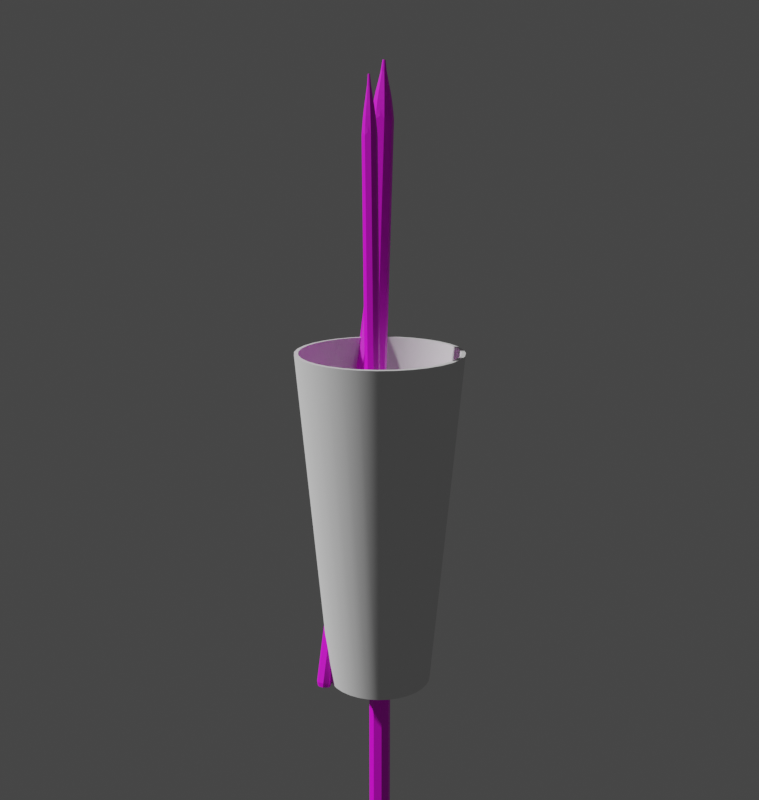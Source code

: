 # Source: Pencils.blend  (saved by Blender 2.83.20; exported with 4.5.12 LTS)
import bpy
from mathutils import Matrix  # noqa: F401  (used for matrix-valued properties, if any)

bpy.ops.wm.read_factory_settings(use_empty=True)
scene = bpy.context.scene
scene.name = 'Scene'

# ---- collections
col_collection = bpy.data.collections.new('Collection'); scene.collection.children.link(col_collection)

# ---- images (referenced by path relative to the original .blend; pixels are not part of the script)
import os
ASSET_DIR = os.environ.get("B2B_ASSET_DIR", "")  # directory of the original .blend (textures are referenced by path, not embedded)
HERE = os.path.dirname(os.path.abspath(__file__))  # packed textures are extracted next to this script under _unpacked/

def load_image(name, relpath, width, height, colorspace="sRGB"):
    """Load a texture the original file referenced (path relative to the .blend, or extracted next to this script)."""
    p = next((c for c in (os.path.join(HERE, relpath), os.path.join(ASSET_DIR, relpath)) if relpath and os.path.exists(c)), "")
    if p:
        img = bpy.data.images.load(p, check_existing=True)
        img.name = name
    else:  # same state as the original file: an image datablock whose file is absent (Cycles renders it pink)
        img = bpy.data.images.new(name, width, height)
        img.source = "FILE"
        img.filepath = "//" + (relpath or name)
    img.colorspace_settings.name = colorspace
    return img
img_pencil_1_png = load_image('Pencil 1.png', 'Pencil 1.png', 1024, 1024, 'sRGB')

# ---- materials (node trees are filled in below, after node groups)
mat_body1 = bpy.data.materials.new('Body1')

# ---- node groups
ng_auto_smooth = bpy.data.node_groups.new('Auto Smooth', 'GeometryNodeTree')
_s = ng_auto_smooth.interface.new_socket(name='Geometry', in_out='OUTPUT', socket_type='NodeSocketGeometry')
_s = ng_auto_smooth.interface.new_socket(name='Geometry', in_out='INPUT', socket_type='NodeSocketGeometry')
_s = ng_auto_smooth.interface.new_socket(name='Angle', in_out='INPUT', socket_type='NodeSocketFloat')
_s.subtype = 'ANGLE'
_s.min_value = 0.0
_s.max_value = 3.142
ng_auto_smooth.is_modifier = True
_N = ng_auto_smooth.nodes; _L = ng_auto_smooth.links
n0 = _N.new('NodeGroupOutput'); n0.name = 'Group Output'; n0.location = (480, -100)
n1 = _N.new('NodeGroupInput'); n1.name = 'Group Input'; n1.location = (-420, -300)
n2 = _N.new('NodeGroupInput'); n2.name = 'Group Input.001'; n2.location = (-60, -100)
n3 = _N.new('GeometryNodeSetShadeSmooth'); n3.name = 'Set Shade Smooth'; n3.location = (120, -100)
n3.domain = 'EDGE'
n4 = _N.new('GeometryNodeSetShadeSmooth'); n4.name = 'Set Shade Smooth.001'; n4.location = (300, -100)
n5 = _N.new('GeometryNodeInputMeshEdgeAngle'); n5.name = 'Edge Angle'; n5.location = (-420, -220)
n6 = _N.new('GeometryNodeInputEdgeSmooth'); n6.name = 'Is Edge Smooth'; n6.location = (-60, -160)
n7 = _N.new('GeometryNodeInputShadeSmooth'); n7.name = 'Is Face Smooth'; n7.location = (-240, -340)
n8 = _N.new('FunctionNodeBooleanMath'); n8.name = 'Boolean Math'; n8.location = (-60, -220)
n9 = _N.new('FunctionNodeCompare'); n9.name = 'Compare'; n9.location = (-240, -180)
n9.operation = 'LESS_EQUAL'
_L.new(n5.outputs[0], n9.inputs[0])
_L.new(n4.outputs[0], n0.inputs[0])
_L.new(n1.outputs[1], n9.inputs[1])
_L.new(n9.outputs[0], n8.inputs[0])
_L.new(n7.outputs[0], n8.inputs[1])
_L.new(n2.outputs[0], n3.inputs[0])
_L.new(n6.outputs[0], n3.inputs[1])
_L.new(n3.outputs[0], n4.inputs[0])
_L.new(n8.outputs[0], n3.inputs[2])
n0.is_active_output = True

# ---- material node trees
mat_body1.use_nodes = True; mat_body1.node_tree.nodes.clear()
_N = mat_body1.node_tree.nodes; _L = mat_body1.node_tree.links
n0 = _N.new('ShaderNodeBsdfPrincipled'); n0.name = 'Principled BSDF'; n0.location = (10, 300)
n0.distribution = 'GGX'
n0.subsurface_method = 'RANDOM_WALK_SKIN'
n0.inputs[3].default_value = 1.45
n0.inputs[27].default_value = (0.0, 0.0, 0.0, 1.0)
n0.inputs[28].default_value = 1.0
n1 = _N.new('ShaderNodeOutputMaterial'); n1.name = 'Material Output'; n1.location = (300, 300)
n2 = _N.new('ShaderNodeTexImage'); n2.name = 'Image Texture'; n2.location = (-280, 280)
n2.image = img_pencil_1_png
_L.new(n0.outputs[0], n1.inputs[0])
_L.new(n2.outputs[0], n0.inputs[0])
n1.is_active_output = True

# ---- world
world_world = bpy.data.worlds.new('World'); scene.world = world_world
world_world.use_nodes = True; world_world.node_tree.nodes.clear()
_N = world_world.node_tree.nodes; _L = world_world.node_tree.links
n0 = _N.new('ShaderNodeOutputWorld'); n0.name = 'World Output'; n0.location = (300, 300)
n1 = _N.new('ShaderNodeBackground'); n1.name = 'Background'; n1.location = (10, 300)
n1.inputs[0].default_value = (0.05088, 0.05088, 0.05088, 1.0)
_L.new(n1.outputs[0], n0.inputs[0])
n0.is_active_output = True
world_world.color = (0.05088, 0.05088, 0.05088)
world_world.use_sun_shadow = False
world_world.sun_shadow_jitter_overblur = 0.0

# ---- cameras
cam_camera = bpy.data.cameras.new('Camera')
cam_camera.clip_end = 100.0
cam_camera.ortho_scale = 7.314

# ---- lights
light_light = bpy.data.lights.new('Light', 'POINT')
light_light.transmission_factor = 0.0
light_light.energy = 1000.0
light_light.shadow_soft_size = 0.1
light_light.shadow_maximum_resolution = 0.006
light_light.use_absolute_resolution = True

# ---- meshes
me_circle = bpy.data.meshes.new('Circle')
me_circle.from_pydata([(0.0, 0.2243, -5.007), (-0.1586, 0.1586, -5.007), (-0.2243, 2.675e-09, -5.007), (-0.1586, -0.1586, -5.007), (0.0, -0.2243, -5.007), (0.1586, -0.1586, -5.007), (0.2243, 2.675e-09, -5.007), (0.1586, 0.1586, -5.007), (0.0, 0.1805, 6.311), (-0.1276, 0.1276, 6.311), (-0.1805, 6.917e-09, 6.311), (-0.1276, -0.1276, 6.311), (0.0, -0.1805, 6.311), (0.1276, -0.1276, 6.311), (0.1805, 6.917e-09, 6.311), (0.1276, 0.1276, 6.311), (-0.1586, 0.1586, 6.208), (0.0, 0.2243, 6.208), (-0.2243, 2.675e-09, 6.208), (-0.1586, -0.1586, 6.208), (0.0, -0.2243, 6.208), (0.1586, -0.1586, 6.208), (0.2243, 2.675e-09, 6.208), (0.1586, 0.1586, 6.208), (0.1586, 0.1586, 5.541), (0.1586, 0.1586, 5.648), (0.0, 0.2243, 5.648), (0.0, 0.2243, 5.541), (0.1586, -0.1586, 5.541), (0.1586, -0.1586, 5.648), (0.2243, 2.675e-09, 5.648), (0.2243, 2.675e-09, 5.541), (-0.1586, -0.1586, 5.541), (-0.1586, -0.1586, 5.648), (0.0, -0.2243, 5.648), (0.0, -0.2243, 5.541), (-0.1586, 0.1586, 5.541), (-0.1586, 0.1586, 5.648), (-0.2243, 2.675e-09, 5.648), (-0.2243, 2.675e-09, 5.541), (-0.0793, 0.1915, -5.079), (-0.1915, 0.0793, -5.079), (-0.1915, -0.0793, -5.079), (-0.0793, -0.1915, -5.079), (0.0793, -0.1915, -5.079), (0.1915, -0.0793, -5.079), (0.1915, 0.0793, -5.079), (0.0793, 0.1915, -5.079), (0.0, 0.203, -5.229), (-0.1435, 0.1435, -5.229), (-0.203, 2.033e-09, -5.229), (-0.1435, -0.1435, -5.229), (0.0, -0.203, -5.229), (0.1435, -0.1435, -5.229), (0.203, 2.033e-09, -5.229), (0.1435, 0.1435, -5.229), (-0.07177, 0.1733, -5.229), (-0.1733, 0.07177, -5.229), (-0.1733, -0.07177, -5.229), (-0.07177, -0.1733, -5.229), (0.07177, -0.1733, -5.229), (0.1733, -0.07177, -5.229), (0.1733, 0.07177, -5.229), (0.07177, 0.1733, -5.229), (0.0, 0.176, -5.451), (-0.1245, 0.1245, -5.451), (-0.176, 1.097e-09, -5.451), (-0.1245, -0.1245, -5.451), (0.0, -0.176, -5.451), (0.1245, -0.1245, -5.451), (0.176, 1.097e-09, -5.451), (0.1245, 0.1245, -5.451), (-0.06224, 0.1503, -5.451), (-0.1503, 0.06224, -5.451), (-0.1503, -0.06224, -5.451), (-0.06224, -0.1503, -5.451), (0.06224, -0.1503, -5.451), (0.1503, -0.06224, -5.451), (0.1503, 0.06224, -5.451), (0.06224, 0.1503, -5.451), (0.0, 0.1408, -5.676), (-0.09959, 0.09959, -5.676), (-0.1408, 2.094e-10, -5.676), (-0.09959, -0.09959, -5.676), (0.0, -0.1408, -5.676), (0.09959, -0.09959, -5.676), (0.1408, 2.094e-10, -5.676), (0.09959, 0.09959, -5.676), (-0.04979, 0.1202, -5.676), (-0.1202, 0.04979, -5.676), (-0.1202, -0.04979, -5.676), (-0.04979, -0.1202, -5.676), (0.04979, -0.1202, -5.676), (0.1202, -0.04979, -5.676), (0.1202, 0.04979, -5.676), (0.04979, 0.1202, -5.676), (0.0, 0.09859, -5.9), (-0.06971, 0.06971, -5.9), (-0.09859, -6.055e-10, -5.9), (-0.06971, -0.06971, -5.9), (0.0, -0.09859, -5.9), (0.06971, -0.06971, -5.9), (0.09859, -6.055e-10, -5.9), (0.06971, 0.06971, -5.9), (-0.03486, 0.08415, -5.9), (-0.08415, 0.03486, -5.9), (-0.08415, -0.03486, -5.9), (-0.03486, -0.08415, -5.9), (0.03486, -0.08415, -5.9), (0.08415, -0.03486, -5.9), (0.08415, 0.03486, -5.9), (0.03486, 0.08415, -5.9), (0.0, 0.05915, -6.124), (-0.04183, 0.04183, -6.124), (-0.05915, -1.366e-09, -6.124), (-0.04183, -0.04183, -6.124), (0.0, -0.05915, -6.124), (0.04183, -0.04183, -6.124), (0.05915, -1.366e-09, -6.124), (0.04183, 0.04183, -6.124), (-0.02091, 0.05049, -6.124), (-0.05049, 0.02091, -6.124), (-0.05049, -0.02091, -6.124), (-0.02091, -0.05049, -6.124), (0.02091, -0.05049, -6.124), (0.05049, -0.02091, -6.124), (0.05049, 0.02091, -6.124), (0.02091, 0.05049, -6.124), (0.0, 0.02965, -6.392), (-0.02097, 0.02097, -6.392), (-0.02965, -2.56e-09, -6.392), (-0.02097, -0.02097, -6.392), (0.0, -0.02965, -6.392), (0.02097, -0.02097, -6.392), (0.02965, -2.56e-09, -6.392), (0.02097, 0.02097, -6.392), (-0.01048, 0.02531, -6.392), (-0.02531, 0.01048, -6.392), (-0.02531, -0.01048, -6.392), (-0.01048, -0.02531, -6.392), (0.01048, -0.02531, -6.392), (0.02531, -0.01048, -6.392), (0.02531, 0.01048, -6.392), (0.01048, 0.02531, -6.392)], [], [(26, 25, 23, 17), (30, 29, 21, 22), (34, 33, 19, 20), (38, 37, 16, 18), (25, 30, 22, 23), (29, 34, 20, 21), (33, 38, 18, 19), (37, 26, 17, 16), (10, 14, 13, 12, 11), (8, 9, 16, 17), (9, 10, 18, 16), (10, 11, 19, 18), (11, 12, 20, 19), (12, 13, 21, 20), (13, 14, 22, 21), (14, 15, 23, 22), (15, 8, 17, 23), (1, 40, 0, 27, 36), (36, 27, 26, 37), (3, 42, 2, 39, 32), (32, 39, 38, 33), (5, 44, 4, 35, 28), (28, 35, 34, 29), (7, 46, 6, 31, 24), (24, 31, 30, 25), (2, 41, 1, 36, 39), (39, 36, 37, 38), (4, 43, 3, 32, 35), (35, 32, 33, 34), (6, 45, 5, 28, 31), (31, 28, 29, 30), (0, 47, 7, 24, 27), (27, 24, 25, 26), (2, 42, 58, 50), (44, 5, 53, 60), (45, 6, 54, 61), (3, 43, 59, 51), (46, 7, 55, 62), (4, 44, 60, 52), (47, 0, 48, 63), (5, 45, 61, 53), (40, 1, 49, 56), (6, 46, 62, 54), (41, 2, 50, 57), (7, 47, 63, 55), (0, 40, 56, 48), (42, 3, 51, 58), (43, 4, 52, 59), (1, 41, 57, 49), (48, 56, 72, 64), (63, 48, 64, 79), (56, 49, 65, 72), (49, 57, 73, 65), (57, 50, 66, 73), (50, 58, 74, 66), (58, 51, 67, 74), (51, 59, 75, 67), (59, 52, 68, 75), (52, 60, 76, 68), (60, 53, 69, 76), (53, 61, 77, 69), (61, 54, 70, 77), (54, 62, 78, 70), (62, 55, 71, 78), (55, 63, 79, 71), (69, 77, 93, 85), (77, 70, 86, 93), (70, 78, 94, 86), (78, 71, 87, 94), (71, 79, 95, 87), (64, 72, 88, 80), (79, 64, 80, 95), (72, 65, 81, 88), (65, 73, 89, 81), (73, 66, 82, 89), (66, 74, 90, 82), (74, 67, 83, 90), (67, 75, 91, 83), (75, 68, 84, 91), (68, 76, 92, 84), (76, 69, 85, 92), (87, 95, 111, 103), (80, 88, 104, 96), (95, 80, 96, 111), (88, 81, 97, 104), (81, 89, 105, 97), (89, 82, 98, 105), (82, 90, 106, 98), (90, 83, 99, 106), (83, 91, 107, 99), (91, 84, 100, 107), (84, 92, 108, 100), (92, 85, 101, 108), (85, 93, 109, 101), (93, 86, 102, 109), (86, 94, 110, 102), (94, 87, 103, 110), (108, 101, 117, 124), (101, 109, 125, 117), (109, 102, 118, 125), (102, 110, 126, 118), (110, 103, 119, 126), (103, 111, 127, 119), (96, 104, 120, 112), (111, 96, 112, 127), (104, 97, 113, 120), (97, 105, 121, 113), (105, 98, 114, 121), (98, 106, 122, 114), (106, 99, 115, 122), (99, 107, 123, 115), (107, 100, 116, 123), (100, 108, 124, 116), (114, 122, 138, 130), (122, 115, 131, 138), (115, 123, 139, 131), (123, 116, 132, 139), (116, 124, 140, 132), (124, 117, 133, 140), (117, 125, 141, 133), (125, 118, 134, 141), (118, 126, 142, 134), (126, 119, 135, 142), (119, 127, 143, 135), (112, 120, 136, 128), (127, 112, 128, 143), (120, 113, 129, 136), (113, 121, 137, 129), (121, 114, 130, 137), (9, 8, 15, 14, 10)])
_uv = me_circle.uv_layers.new(name='UVMap')
_uv.uv.foreach_set('vector', [0.02647, 0.622, 0.1861, 0.622, 0.1861, 0.7816, 0.02647, 0.7816, 0.02647, 0.622, 0.1861, 0.622, 0.1861, 0.7816, 0.02647, 0.7816, 0.02647, 0.622, 0.1861, 0.622, 0.1861, 0.7816, 0.02647, 0.7816, 0.02647, 0.622, 0.1861, 0.622, 0.1861, 0.7816, 0.02647, 0.7816, 0.02647, 0.622, 0.1861, 0.622, 0.1861, 0.7816, 0.02647, 0.7816, 0.02647, 0.622, 0.1861, 0.622, 0.1861, 0.7816, 0.02647, 0.7816, 0.02647, 0.622, 0.1861, 0.622, 0.1861, 0.7816, 0.02647, 0.7816, 0.02647, 0.622, 0.1861, 0.622, 0.1861, 0.7816, 0.02647, 0.7816, 0.0669, 0.948, 0.1045, 0.9207, 0.09013, 0.8766, 0.04368, 0.8766, 0.02933, 0.9207, 0.02647, 0.622, 0.1861, 0.622, 0.1861, 0.7816, 0.02647, 0.7816, 0.02647, 0.622, 0.1861, 0.622, 0.1861, 0.7816, 0.02647, 0.7816, 0.02647, 0.622, 0.1861, 0.622, 0.1861, 0.7816, 0.02647, 0.7816, 0.02647, 0.622, 0.1861, 0.622, 0.1861, 0.7816, 0.02647, 0.7816, 0.02647, 0.622, 0.1861, 0.622, 0.1861, 0.7816, 0.02647, 0.7816, 0.02647, 0.622, 0.1861, 0.622, 0.1861, 0.7816, 0.02647, 0.7816, 0.02647, 0.622, 0.1861, 0.622, 0.1861, 0.7816, 0.02647, 0.7816, 0.02647, 0.622, 0.1861, 0.622, 0.1861, 0.7816, 0.02647, 0.7816, 0.7658, 0.8947, 0.8353, 0.8442, 0.8087, 0.7625, 0.7228, 0.7625, 0.6963, 0.8442, 0.4444, 0.4444, 0.5556, 0.4444, 0.5556, 0.5556, 0.4444, 0.5556, 0.7658, 0.8947, 0.8353, 0.8442, 0.8087, 0.7625, 0.7228, 0.7625, 0.6963, 0.8442, 0.4444, 0.4444, 0.5556, 0.4444, 0.5556, 0.5556, 0.4444, 0.5556, 0.7658, 0.8947, 0.8353, 0.8442, 0.8087, 0.7625, 0.7228, 0.7625, 0.6963, 0.8442, 0.4444, 0.4444, 0.5556, 0.4444, 0.5556, 0.5556, 0.4444, 0.5556, 0.7658, 0.8947, 0.8353, 0.8442, 0.8087, 0.7625, 0.7228, 0.7625, 0.6963, 0.8442, 0.4444, 0.4444, 0.5556, 0.4444, 0.5556, 0.5556, 0.4444, 0.5556, 0.7658, 0.8947, 0.8353, 0.8442, 0.8087, 0.7625, 0.7228, 0.7625, 0.6963, 0.8442, 0.4444, 0.4444, 0.5556, 0.4444, 0.5556, 0.5556, 0.4444, 0.5556, 0.7658, 0.8947, 0.8353, 0.8442, 0.8087, 0.7625, 0.7228, 0.7625, 0.6963, 0.8442, 0.4444, 0.4444, 0.5556, 0.4444, 0.5556, 0.5556, 0.4444, 0.5556, 0.7658, 0.8947, 0.8353, 0.8442, 0.8087, 0.7625, 0.7228, 0.7625, 0.6963, 0.8442, 0.4444, 0.4444, 0.5556, 0.4444, 0.5556, 0.5556, 0.4444, 0.5556, 0.7658, 0.8947, 0.8353, 0.8442, 0.8087, 0.7625, 0.7228, 0.7625, 0.6963, 0.8442, 0.4444, 0.4444, 0.5556, 0.4444, 0.5556, 0.5556, 0.4444, 0.5556, 0.731, 0.4184, 0.8301, 0.4184, 0.8301, 0.5176, 0.731, 0.5176, 0.731, 0.4184, 0.8301, 0.4184, 0.8301, 0.5176, 0.731, 0.5176, 0.731, 0.4184, 0.8301, 0.4184, 0.8301, 0.5176, 0.731, 0.5176, 0.731, 0.4184, 0.8301, 0.4184, 0.8301, 0.5176, 0.731, 0.5176, 0.731, 0.4184, 0.8301, 0.4184, 0.8301, 0.5176, 0.731, 0.5176, 0.731, 0.4184, 0.8301, 0.4184, 0.8301, 0.5176, 0.731, 0.5176, 0.731, 0.4184, 0.8301, 0.4184, 0.8301, 0.5176, 0.731, 0.5176, 0.731, 0.4184, 0.8301, 0.4184, 0.8301, 0.5176, 0.731, 0.5176, 0.731, 0.4184, 0.8301, 0.4184, 0.8301, 0.5176, 0.731, 0.5176, 0.731, 0.4184, 0.8301, 0.4184, 0.8301, 0.5176, 0.731, 0.5176, 0.731, 0.4184, 0.8301, 0.4184, 0.8301, 0.5176, 0.731, 0.5176, 0.731, 0.4184, 0.8301, 0.4184, 0.8301, 0.5176, 0.731, 0.5176, 0.731, 0.4184, 0.8301, 0.4184, 0.8301, 0.5176, 0.731, 0.5176, 0.731, 0.4184, 0.8301, 0.4184, 0.8301, 0.5176, 0.731, 0.5176, 0.731, 0.4184, 0.8301, 0.4184, 0.8301, 0.5176, 0.731, 0.5176, 0.731, 0.4184, 0.8301, 0.4184, 0.8301, 0.5176, 0.731, 0.5176, 0.731, 0.4184, 0.8301, 0.4184, 0.8301, 0.5176, 0.731, 0.5176, 0.731, 0.4184, 0.8301, 0.4184, 0.8301, 0.5176, 0.731, 0.5176, 0.731, 0.4184, 0.8301, 0.4184, 0.8301, 0.5176, 0.731, 0.5176, 0.731, 0.4184, 0.8301, 0.4184, 0.8301, 0.5176, 0.731, 0.5176, 0.731, 0.4184, 0.8301, 0.4184, 0.8301, 0.5176, 0.731, 0.5176, 0.731, 0.4184, 0.8301, 0.4184, 0.8301, 0.5176, 0.731, 0.5176, 0.731, 0.4184, 0.8301, 0.4184, 0.8301, 0.5176, 0.731, 0.5176, 0.731, 0.4184, 0.8301, 0.4184, 0.8301, 0.5176, 0.731, 0.5176, 0.731, 0.4184, 0.8301, 0.4184, 0.8301, 0.5176, 0.731, 0.5176, 0.731, 0.4184, 0.8301, 0.4184, 0.8301, 0.5176, 0.731, 0.5176, 0.731, 0.4184, 0.8301, 0.4184, 0.8301, 0.5176, 0.731, 0.5176, 0.731, 0.4184, 0.8301, 0.4184, 0.8301, 0.5176, 0.731, 0.5176, 0.731, 0.4184, 0.8301, 0.4184, 0.8301, 0.5176, 0.731, 0.5176, 0.731, 0.4184, 0.8301, 0.4184, 0.8301, 0.5176, 0.731, 0.5176, 0.731, 0.4184, 0.8301, 0.4184, 0.8301, 0.5176, 0.731, 0.5176, 0.731, 0.4184, 0.8301, 0.4184, 0.8301, 0.5176, 0.731, 0.5176, 0.731, 0.4184, 0.8301, 0.4184, 0.8301, 0.5176, 0.731, 0.5176, 0.731, 0.4184, 0.8301, 0.4184, 0.8301, 0.5176, 0.731, 0.5176, 0.731, 0.4184, 0.8301, 0.4184, 0.8301, 0.5176, 0.731, 0.5176, 0.731, 0.4184, 0.8301, 0.4184, 0.8301, 0.5176, 0.731, 0.5176, 0.731, 0.4184, 0.8301, 0.4184, 0.8301, 0.5176, 0.731, 0.5176, 0.731, 0.4184, 0.8301, 0.4184, 0.8301, 0.5176, 0.731, 0.5176, 0.731, 0.4184, 0.8301, 0.4184, 0.8301, 0.5176, 0.731, 0.5176, 0.731, 0.4184, 0.8301, 0.4184, 0.8301, 0.5176, 0.731, 0.5176, 0.731, 0.4184, 0.8301, 0.4184, 0.8301, 0.5176, 0.731, 0.5176, 0.731, 0.4184, 0.8301, 0.4184, 0.8301, 0.5176, 0.731, 0.5176, 0.731, 0.4184, 0.8301, 0.4184, 0.8301, 0.5176, 0.731, 0.5176, 0.731, 0.4184, 0.8301, 0.4184, 0.8301, 0.5176, 0.731, 0.5176, 0.731, 0.4184, 0.8301, 0.4184, 0.8301, 0.5176, 0.731, 0.5176, 0.731, 0.4184, 0.8301, 0.4184, 0.8301, 0.5176, 0.731, 0.5176, 0.731, 0.4184, 0.8301, 0.4184, 0.8301, 0.5176, 0.731, 0.5176, 0.731, 0.4184, 0.8301, 0.4184, 0.8301, 0.5176, 0.731, 0.5176, 0.731, 0.4184, 0.8301, 0.4184, 0.8301, 0.5176, 0.731, 0.5176, 0.731, 0.4184, 0.8301, 0.4184, 0.8301, 0.5176, 0.731, 0.5176, 0.731, 0.4184, 0.8301, 0.4184, 0.8301, 0.5176, 0.731, 0.5176, 0.731, 0.4184, 0.8301, 0.4184, 0.8301, 0.5176, 0.731, 0.5176, 0.731, 0.4184, 0.8301, 0.4184, 0.8301, 0.5176, 0.731, 0.5176, 0.731, 0.4184, 0.8301, 0.4184, 0.8301, 0.5176, 0.731, 0.5176, 0.731, 0.4184, 0.8301, 0.4184, 0.8301, 0.5176, 0.731, 0.5176, 0.731, 0.4184, 0.8301, 0.4184, 0.8301, 0.5176, 0.731, 0.5176, 0.731, 0.4184, 0.8301, 0.4184, 0.8301, 0.5176, 0.731, 0.5176, 0.731, 0.4184, 0.8301, 0.4184, 0.8301, 0.5176, 0.731, 0.5176, 0.731, 0.4184, 0.8301, 0.4184, 0.8301, 0.5176, 0.731, 0.5176, 0.731, 0.4184, 0.8301, 0.4184, 0.8301, 0.5176, 0.731, 0.5176, 0.731, 0.4184, 0.8301, 0.4184, 0.8301, 0.5176, 0.731, 0.5176, 0.731, 0.4184, 0.8301, 0.4184, 0.8301, 0.5176, 0.731, 0.5176, 0.731, 0.4184, 0.8301, 0.4184, 0.8301, 0.5176, 0.731, 0.5176, 0.731, 0.4184, 0.8301, 0.4184, 0.8301, 0.5176, 0.731, 0.5176, 0.731, 0.4184, 0.8301, 0.4184, 0.8301, 0.5176, 0.731, 0.5176, 0.731, 0.4184, 0.8301, 0.4184, 0.8301, 0.5176, 0.731, 0.5176, 0.731, 0.4184, 0.8301, 0.4184, 0.8301, 0.5176, 0.731, 0.5176, 0.731, 0.4184, 0.8301, 0.4184, 0.8301, 0.5176, 0.731, 0.5176, 0.731, 0.4184, 0.8301, 0.4184, 0.8301, 0.5176, 0.731, 0.5176, 0.731, 0.4184, 0.8301, 0.4184, 0.8301, 0.5176, 0.731, 0.5176, 0.731, 0.4184, 0.8301, 0.4184, 0.8301, 0.5176, 0.731, 0.5176, 0.731, 0.4184, 0.8301, 0.4184, 0.8301, 0.5176, 0.731, 0.5176, 0.731, 0.4184, 0.8301, 0.4184, 0.8301, 0.5176, 0.731, 0.5176, 0.731, 0.4184, 0.8301, 0.4184, 0.8301, 0.5176, 0.731, 0.5176, 0.731, 0.4184, 0.8301, 0.4184, 0.8301, 0.5176, 0.731, 0.5176, 0.731, 0.4184, 0.8301, 0.4184, 0.8301, 0.5176, 0.731, 0.5176, 0.731, 0.4184, 0.8301, 0.4184, 0.8301, 0.5176, 0.731, 0.5176, 0.731, 0.4184, 0.8301, 0.4184, 0.8301, 0.5176, 0.731, 0.5176, 0.731, 0.4184, 0.8301, 0.4184, 0.8301, 0.5176, 0.731, 0.5176, 0.731, 0.4184, 0.8301, 0.4184, 0.8301, 0.5176, 0.731, 0.5176, 0.8048, 0.09116, 0.8547, 0.09116, 0.8547, 0.1411, 0.8048, 0.1411, 0.8048, 0.09116, 0.8547, 0.09116, 0.8547, 0.1411, 0.8048, 0.1411, 0.8048, 0.09116, 0.8547, 0.09116, 0.8547, 0.1411, 0.8048, 0.1411, 0.8048, 0.09116, 0.8547, 0.09116, 0.8547, 0.1411, 0.8048, 0.1411, 0.8048, 0.09116, 0.8547, 0.09116, 0.8547, 0.1411, 0.8048, 0.1411, 0.8048, 0.09116, 0.8547, 0.09116, 0.8547, 0.1411, 0.8048, 0.1411, 0.8048, 0.09116, 0.8547, 0.09116, 0.8547, 0.1411, 0.8048, 0.1411, 0.8048, 0.09116, 0.8547, 0.09116, 0.8547, 0.1411, 0.8048, 0.1411, 0.8048, 0.09116, 0.8547, 0.09116, 0.8547, 0.1411, 0.8048, 0.1411, 0.8048, 0.09116, 0.8547, 0.09116, 0.8547, 0.1411, 0.8048, 0.1411, 0.8048, 0.09116, 0.8547, 0.09116, 0.8547, 0.1411, 0.8048, 0.1411, 0.8048, 0.09116, 0.8547, 0.09116, 0.8547, 0.1411, 0.8048, 0.1411, 0.8048, 0.09116, 0.8547, 0.09116, 0.8547, 0.1411, 0.8048, 0.1411, 0.8048, 0.09116, 0.8547, 0.09116, 0.8547, 0.1411, 0.8048, 0.1411, 0.8048, 0.09116, 0.8547, 0.09116, 0.8547, 0.1411, 0.8048, 0.1411, 0.8048, 0.09116, 0.8547, 0.09116, 0.8547, 0.1411, 0.8048, 0.1411, 0.0669, 0.948, 0.1045, 0.9207, 0.09013, 0.8766, 0.04368, 0.8766, 0.02933, 0.9207])
me_circle.materials.append(mat_body1)
me_circle.use_mirror_x = True
me_circle.update()
me_circle_001 = bpy.data.meshes.new('Circle.001')
me_circle_001.from_pydata([(3.653e-09, 1.058, 0.0), (-0.2065, 1.038, 0.0), (-0.405, 0.9777, 0.0), (-0.5879, 0.8799, 0.0), (-0.7483, 0.7483, 0.0), (-0.8799, 0.5879, 0.0), (-0.9777, 0.405, 0.0), (-1.038, 0.2065, 0.0), (-1.058, 7.087e-08, 0.0), (-1.038, -0.2065, 0.0), (-0.9777, -0.405, 0.0), (-0.8799, -0.5879, 0.0), (-0.7483, -0.7483, 0.0), (-0.5879, -0.8799, 0.0), (-0.405, -0.9777, 0.0), (-0.2065, -1.038, 0.0), (3.485e-07, -1.058, 0.0), (0.2065, -1.038, 0.0), (0.405, -0.9777, 0.0), (0.5879, -0.8799, 0.0), (0.7483, -0.7483, 0.0), (0.8799, -0.5879, 0.0), (0.9777, -0.405, 0.0), (1.038, -0.2065, 0.0), (1.058, 1.013e-06, 0.0), (1.038, 0.2065, 0.0), (0.9777, 0.405, 0.0), (0.8799, 0.5879, 0.0), (0.7483, 0.7483, 0.0), (0.5879, 0.8799, 0.0), (0.405, 0.9777, 0.0), (0.2065, 1.038, 0.0), (3.667e-08, 1.695, 6.983), (-0.3307, 1.662, 6.983), (-0.6486, 1.566, 6.983), (-0.9416, 1.409, 6.983), (-1.198, 1.198, 6.983), (-1.409, 0.9416, 6.983), (-1.566, 0.6486, 6.983), (-1.662, 0.3307, 6.983), (-1.695, -7.615e-08, 6.983), (-1.662, -0.3307, 6.983), (-1.566, -0.6486, 6.983), (-1.409, -0.9416, 6.983), (-1.198, -1.198, 6.983), (-0.9416, -1.409, 6.983), (-0.6486, -1.566, 6.983), (-0.3307, -1.662, 6.983), (5.889e-07, -1.695, 6.983), (0.3307, -1.662, 6.983), (0.6486, -1.566, 6.983), (0.9416, -1.409, 6.983), (1.198, -1.198, 6.983), (1.409, -0.9416, 6.983), (1.566, -0.6486, 6.983), (1.662, -0.3307, 6.983), (1.695, 1.432e-06, 6.983), (1.662, 0.3307, 6.983), (1.566, 0.6486, 6.983), (1.409, 0.9416, 6.983), (1.198, 1.198, 6.983), (0.9416, 1.409, 6.983), (0.6486, 1.566, 6.983), (0.3307, 1.662, 6.983), (-0.1956, 0.9834, 0.02957), (1.094e-08, 1.003, 0.02957), (-0.3837, 0.9263, 0.02957), (-0.557, 0.8337, 0.02957), (-0.709, 0.709, 0.02957), (-0.8337, 0.557, 0.02957), (-0.9263, 0.3837, 0.02957), (-0.9834, 0.1956, 0.02957), (-1.003, 7.253e-08, 0.02957), (-0.9834, -0.1956, 0.02957), (-0.9263, -0.3837, 0.02957), (-0.8337, -0.557, 0.02957), (-0.709, -0.709, 0.02957), (-0.557, -0.8337, 0.02957), (-0.3837, -0.9263, 0.02957), (-0.1956, -0.9834, 0.02957), (3.28e-07, -1.003, 0.02957), (0.1956, -0.9834, 0.02957), (0.3837, -0.9263, 0.02957), (0.557, -0.8337, 0.02957), (0.709, -0.709, 0.02957), (0.8337, -0.557, 0.02957), (0.9263, -0.3837, 0.02957), (0.9834, -0.1956, 0.02957), (1.003, 9.688e-07, 0.02957), (0.9834, 0.1956, 0.02957), (0.9263, 0.3837, 0.02957), (0.8337, 0.557, 0.02957), (0.709, 0.709, 0.02957), (0.557, 0.8337, 0.02957), (0.3837, 0.9263, 0.02957), (0.1956, 0.9834, 0.02957), (-0.3142, 1.58, 6.987), (4.759e-08, 1.611, 6.987), (-0.6164, 1.488, 6.987), (-0.8949, 1.339, 6.987), (-1.139, 1.139, 6.987), (-1.339, 0.8949, 6.987), (-1.488, 0.6164, 6.987), (-1.58, 0.3142, 6.987), (-1.611, -7.293e-08, 6.987), (-1.58, -0.3142, 6.987), (-1.488, -0.6164, 6.987), (-1.339, -0.8949, 6.987), (-1.139, -1.139, 6.987), (-0.8949, -1.339, 6.987), (-0.6164, -1.488, 6.987), (-0.3142, -1.58, 6.987), (5.59e-07, -1.611, 6.987), (0.3142, -1.58, 6.987), (0.6164, -1.488, 6.987), (0.8949, -1.339, 6.987), (1.139, -1.139, 6.987), (1.339, -0.8949, 6.987), (1.488, -0.6164, 6.987), (1.58, -0.3142, 6.987), (1.611, 1.367e-06, 6.987), (1.58, 0.3142, 6.987), (1.488, 0.6164, 6.987), (1.339, 0.8949, 6.987), (1.139, 1.139, 6.987), (0.8949, 1.339, 6.987), (0.6164, 1.488, 6.987), (0.3142, 1.58, 6.987)], [], [(10, 42, 41, 9), (24, 56, 55, 23), (11, 43, 42, 10), (25, 57, 56, 24), (12, 44, 43, 11), (26, 58, 57, 25), (13, 45, 44, 12), (27, 59, 58, 26), (14, 46, 45, 13), (1, 33, 32, 0), (28, 60, 59, 27), (15, 47, 46, 14), (2, 34, 33, 1), (29, 61, 60, 28), (16, 48, 47, 15), (3, 35, 34, 2), (30, 62, 61, 29), (17, 49, 48, 16), (4, 36, 35, 3), (31, 63, 62, 30), (18, 50, 49, 17), (5, 37, 36, 4), (0, 32, 63, 31), (19, 51, 50, 18), (6, 38, 37, 5), (20, 52, 51, 19), (7, 39, 38, 6), (21, 53, 52, 20), (8, 40, 39, 7), (22, 54, 53, 21), (9, 41, 40, 8), (23, 55, 54, 22), (1, 0, 31, 30, 29, 28, 27, 26, 25, 24, 23, 22, 21, 20, 19, 18, 17, 16, 15, 14, 13, 12, 11, 10, 9, 8, 7, 6, 5, 4, 3, 2), (74, 73, 105, 106), (88, 87, 119, 120), (75, 74, 106, 107), (89, 88, 120, 121), (76, 75, 107, 108), (90, 89, 121, 122), (77, 76, 108, 109), (91, 90, 122, 123), (78, 77, 109, 110), (64, 65, 97, 96), (92, 91, 123, 124), (79, 78, 110, 111), (66, 64, 96, 98), (93, 92, 124, 125), (80, 79, 111, 112), (67, 66, 98, 99), (94, 93, 125, 126), (81, 80, 112, 113), (68, 67, 99, 100), (95, 94, 126, 127), (82, 81, 113, 114), (69, 68, 100, 101), (65, 95, 127, 97), (83, 82, 114, 115), (70, 69, 101, 102), (84, 83, 115, 116), (71, 70, 102, 103), (85, 84, 116, 117), (72, 71, 103, 104), (86, 85, 117, 118), (73, 72, 104, 105), (87, 86, 118, 119), (64, 66, 67, 68, 69, 70, 71, 72, 73, 74, 75, 76, 77, 78, 79, 80, 81, 82, 83, 84, 85, 86, 87, 88, 89, 90, 91, 92, 93, 94, 95, 65), (49, 50, 114, 113), (36, 37, 101, 100), (63, 32, 97, 127), (50, 51, 115, 114), (37, 38, 102, 101), (51, 52, 116, 115), (38, 39, 103, 102), (52, 53, 117, 116), (39, 40, 104, 103), (53, 54, 118, 117), (40, 41, 105, 104), (54, 55, 119, 118), (41, 42, 106, 105), (55, 56, 120, 119), (42, 43, 107, 106), (56, 57, 121, 120), (43, 44, 108, 107), (57, 58, 122, 121), (44, 45, 109, 108), (58, 59, 123, 122), (45, 46, 110, 109), (32, 33, 96, 97), (59, 60, 124, 123), (46, 47, 111, 110), (33, 34, 98, 96), (60, 61, 125, 124), (47, 48, 112, 111), (34, 35, 99, 98), (61, 62, 126, 125), (48, 49, 113, 112), (35, 36, 100, 99), (62, 63, 127, 126)])
me_circle_001.polygons.foreach_set('use_smooth', [True] * 98)
_uv = me_circle_001.uv_layers.new(name='UVMap')
_uv.uv.foreach_set('vector', [0.0, 0.0, 0.0, 0.0, 0.0, 0.0, 0.0, 0.0, 0.0, 0.0, 0.0, 0.0, 0.0, 0.0, 0.0, 0.0, 0.0, 0.0, 0.0, 0.0, 0.0, 0.0, 0.0, 0.0, 0.0, 0.0, 0.0, 0.0, 0.0, 0.0, 0.0, 0.0, 0.0, 0.0, 0.0, 0.0, 0.0, 0.0, 0.0, 0.0, 0.0, 0.0, 0.0, 0.0, 0.0, 0.0, 0.0, 0.0, 0.0, 0.0, 0.0, 0.0, 0.0, 0.0, 0.0, 0.0, 0.0, 0.0, 0.0, 0.0, 0.0, 0.0, 0.0, 0.0, 0.0, 0.0, 0.0, 0.0, 0.0, 0.0, 0.0, 0.0, 0.0, 0.0, 0.0, 0.0, 0.0, 0.0, 0.0, 0.0, 0.0, 0.0, 0.0, 0.0, 0.0, 0.0, 0.0, 0.0, 0.0, 0.0, 0.0, 0.0, 0.0, 0.0, 0.0, 0.0, 0.0, 0.0, 0.0, 0.0, 0.0, 0.0, 0.0, 0.0, 0.0, 0.0, 0.0, 0.0, 0.0, 0.0, 0.0, 0.0, 0.0, 0.0, 0.0, 0.0, 0.0, 0.0, 0.0, 0.0, 0.0, 0.0, 0.0, 0.0, 0.0, 0.0, 0.0, 0.0, 0.0, 0.0, 0.0, 0.0, 0.0, 0.0, 0.0, 0.0, 0.0, 0.0, 0.0, 0.0, 0.0, 0.0, 0.0, 0.0, 0.0, 0.0, 0.0, 0.0, 0.0, 0.0, 0.0, 0.0, 0.0, 0.0, 0.0, 0.0, 0.0, 0.0, 0.0, 0.0, 0.0, 0.0, 0.0, 0.0, 0.0, 0.0, 0.0, 0.0, 0.0, 0.0, 0.0, 0.0, 0.0, 0.0, 0.0, 0.0, 0.0, 0.0, 0.0, 0.0, 0.0, 0.0, 0.0, 0.0, 0.0, 0.0, 0.0, 0.0, 0.0, 0.0, 0.0, 0.0, 0.0, 0.0, 0.0, 0.0, 0.0, 0.0, 0.0, 0.0, 0.0, 0.0, 0.0, 0.0, 0.0, 0.0, 0.0, 0.0, 0.0, 0.0, 0.0, 0.0, 0.0, 0.0, 0.0, 0.0, 0.0, 0.0, 0.0, 0.0, 0.0, 0.0, 0.0, 0.0, 0.0, 0.0, 0.0, 0.0, 0.0, 0.0, 0.0, 0.0, 0.0, 0.0, 0.0, 0.0, 0.0, 0.0, 0.0, 0.0, 0.0, 0.0, 0.0, 0.0, 0.0, 0.0, 0.0, 0.0, 0.0, 0.0, 0.0, 0.0, 0.0, 0.0, 0.0, 0.0, 0.0, 0.0, 0.0, 0.0, 0.0, 0.0, 0.0, 0.0, 0.0, 0.0, 0.0, 0.0, 0.0, 0.0, 0.0, 0.0, 0.0, 0.0, 0.0, 0.0, 0.0, 0.0, 0.0, 0.0, 0.0, 0.0, 0.0, 0.0, 0.0, 0.0, 0.0, 0.0, 0.0, 0.0, 0.0, 0.0, 0.0, 0.0, 0.0, 0.0, 0.0, 0.0, 0.0, 0.0, 0.0, 0.0, 0.0, 0.0, 0.0, 0.0, 0.0, 0.0, 0.0, 0.0, 0.0, 0.0, 0.0, 0.0, 0.0, 0.0, 0.0, 0.0, 0.0, 0.0, 0.0, 0.0, 0.0, 0.0, 0.0, 0.0, 0.0, 0.0, 0.0, 0.0, 0.0, 0.0, 0.0, 0.0, 0.0, 0.0, 0.0, 0.0, 0.0, 0.0, 0.0, 0.0, 0.0, 0.0, 0.0, 0.0, 0.0, 0.0, 0.0, 0.0, 0.0, 0.0, 0.0, 0.0, 0.0, 0.0, 0.0, 0.0, 0.0, 0.0, 0.0, 0.0, 0.0, 0.0, 0.0, 0.0, 0.0, 0.0, 0.0, 0.0, 0.0, 0.0, 0.0, 0.0, 0.0, 0.0, 0.0, 0.0, 0.0, 0.0, 0.0, 0.0, 0.0, 0.0, 0.0, 0.0, 0.0, 0.0, 0.0, 0.0, 0.0, 0.0, 0.0, 0.0, 0.0, 0.0, 0.0, 0.0, 0.0, 0.0, 0.0, 0.0, 0.0, 0.0, 0.0, 0.0, 0.0, 0.0, 0.0, 0.0, 0.0, 0.0, 0.0, 0.0, 0.0, 0.0, 0.0, 0.0, 0.0, 0.0, 0.0, 0.0, 0.0, 0.0, 0.0, 0.0, 0.0, 0.0, 0.0, 0.0, 0.0, 0.0, 0.0, 0.0, 0.0, 0.0, 0.0, 0.0, 0.0, 0.0, 0.0, 0.0, 0.0, 0.0, 0.0, 0.0, 0.0, 0.0, 0.0, 0.0, 0.0, 0.0, 0.0, 0.0, 0.0, 0.0, 0.0, 0.0, 0.0, 0.0, 0.0, 0.0, 0.0, 0.0, 0.0, 0.0, 0.0, 0.0, 0.0, 0.0, 0.0, 0.0, 0.0, 0.0, 0.0, 0.0, 0.0, 0.0, 0.0, 0.0, 0.0, 0.0, 0.0, 0.0, 0.0, 0.0, 0.0, 0.0, 0.0, 0.0, 0.0, 0.0, 0.0, 0.0, 0.0, 0.0, 0.0, 0.0, 0.0, 0.0, 0.0, 0.0, 0.0, 0.0, 0.0, 0.0, 0.0, 0.0, 0.0, 0.0, 0.0, 0.0, 0.0, 0.0, 0.0, 0.0, 0.0, 0.0, 0.0, 0.0, 0.0, 0.0, 0.0, 0.0, 0.0, 0.0, 0.0, 0.0, 0.0, 0.0, 0.0, 0.0, 0.0, 0.0, 0.0, 0.0, 0.0, 0.0, 0.0, 0.0, 0.0, 0.0, 0.0, 0.0, 0.0, 0.0, 0.0, 0.0, 0.0, 0.0, 0.0, 0.0, 0.0, 0.0, 0.0, 0.0, 0.0, 0.0, 0.0, 0.0, 0.0, 0.0, 0.0, 0.0, 0.0, 0.0, 0.0, 0.0, 0.0, 0.0, 0.0, 0.0, 0.0, 0.0, 0.0, 0.0, 0.0, 0.0, 0.0, 0.0, 0.0, 0.0, 0.0, 0.0, 0.0, 0.0, 0.0, 0.0, 0.0, 0.0, 0.0, 0.0, 0.0, 0.0, 0.0, 0.0, 0.0, 0.0, 0.0, 0.0, 0.0, 0.0, 0.0, 0.0, 0.0, 0.0, 0.0, 0.0, 0.0, 0.0, 0.0, 0.0, 0.0, 0.0, 0.0, 0.0, 0.0, 0.0, 0.0, 0.0, 0.0, 0.0, 0.0, 0.0, 0.0, 0.0, 0.0, 0.0, 0.0, 0.0, 0.0, 0.0, 0.0, 0.0, 0.0, 0.0, 0.0, 0.0, 0.0, 0.0, 0.0, 0.0, 0.0, 0.0, 0.0, 0.0, 0.0, 0.0, 0.0, 0.0, 0.0, 0.0, 0.0, 0.0, 0.0, 0.0, 0.0, 0.0, 0.0, 0.0, 0.0, 0.0, 0.0, 0.0, 0.0, 0.0, 0.0, 0.0, 0.0, 0.0, 0.0, 0.0, 0.0, 0.0, 0.0, 0.0, 0.0, 0.0, 0.0, 0.0, 0.0, 0.0, 0.0, 0.0, 0.0, 0.0, 0.0, 0.0, 0.0, 0.0, 0.0, 0.0, 0.0, 0.0, 0.0, 0.0, 0.0, 0.0, 0.0, 0.0, 0.0, 0.0, 0.0, 0.0, 0.0, 0.0, 0.0, 0.0, 0.0, 0.0, 0.0, 0.0, 0.0, 0.0, 0.0, 0.0, 0.0, 0.0, 0.0, 0.0, 0.0, 0.0, 0.0, 0.0, 0.0, 0.0, 0.0, 0.0, 0.0, 0.0, 0.0, 0.0, 0.0, 0.0, 0.0, 0.0, 0.0, 0.0, 0.0, 0.0, 0.0, 0.0, 0.0, 0.0, 0.0, 0.0, 0.0, 0.0, 0.0, 0.0, 0.0, 0.0, 0.0, 0.0, 0.0, 0.0, 0.0, 0.0, 0.0, 0.0, 0.0, 0.0, 0.0, 0.0, 0.0, 0.0, 0.0, 0.0, 0.0, 0.0, 0.0, 0.0, 0.0, 0.0, 0.0, 0.0, 0.0, 0.0, 0.0, 0.0, 0.0, 0.0, 0.0, 0.0, 0.0, 0.0, 0.0, 0.0, 0.0, 0.0, 0.0, 0.0, 0.0, 0.0, 0.0, 0.0, 0.0, 0.0, 0.0, 0.0, 0.0, 0.0, 0.0, 0.0, 0.0, 0.0, 0.0, 0.0, 0.0, 0.0, 0.0, 0.0, 0.0, 0.0, 0.0, 0.0, 0.0, 0.0, 0.0, 0.0, 0.0, 0.0, 0.0, 0.0, 0.0, 0.0, 0.0, 0.0, 0.0, 0.0, 0.0, 0.0, 0.0, 0.0, 0.0, 0.0, 0.0, 0.0, 0.0, 0.0, 0.0, 0.0, 0.0, 0.0, 0.0, 0.0, 0.0, 0.0, 0.0, 0.0, 0.0, 0.0, 0.0, 0.0, 0.0, 0.0, 0.0, 0.0, 0.0, 0.0, 0.0, 0.0, 0.0, 0.0, 0.0, 0.0, 0.0, 0.0, 0.0, 0.0, 0.0, 0.0, 0.0, 0.0, 0.0, 0.0, 0.0, 0.0, 0.0, 0.0, 0.0, 0.0, 0.0, 0.0, 0.0, 0.0, 0.0, 0.0, 0.0, 0.0, 0.0, 0.0, 0.0, 0.0, 0.0, 0.0])
me_circle_001.use_remesh_fix_poles = True
me_circle_001.use_remesh_preserve_attributes = False
me_circle_001.use_mirror_vertex_groups = False
me_circle_001.update()
me_circle_002 = bpy.data.meshes.new('Circle.002')
me_circle_002.from_pydata([(0.0, 0.2243, 0.0), (-0.1586, 0.1586, 0.0), (-0.2243, -9.804e-09, 0.0), (-0.1586, -0.1586, 0.0), (1.961e-08, -0.2243, 0.0), (0.1586, -0.1586, 0.0), (0.2243, 2.675e-09, 0.0), (0.1586, 0.1586, 0.0), (0.0, 0.1805, 11.32), (-0.1276, 0.1276, 11.32), (-0.1805, -9.097e-09, 11.32), (-0.1276, -0.1276, 11.32), (1.961e-08, -0.1805, 11.32), (0.1276, -0.1276, 11.32), (0.1805, 6.917e-09, 11.32), (0.1276, 0.1276, 11.32), (-0.1586, 0.1586, 11.22), (0.0, 0.2243, 11.22), (-0.2243, -9.804e-09, 11.22), (-0.1586, -0.1586, 11.22), (1.961e-08, -0.2243, 11.22), (0.1586, -0.1586, 11.22), (0.2243, 2.675e-09, 11.22), (0.1586, 0.1586, 11.22), (0.1586, 0.1586, 10.55), (0.1586, 0.1586, 10.65), (0.0, 0.2243, 10.65), (0.0, 0.2243, 10.55), (0.1586, -0.1586, 10.55), (0.1586, -0.1586, 10.65), (0.2243, 2.675e-09, 10.65), (0.2243, 2.675e-09, 10.55), (-0.1586, -0.1586, 10.55), (-0.1586, -0.1586, 10.65), (1.961e-08, -0.2243, 10.65), (1.961e-08, -0.2243, 10.55), (-0.1586, 0.1586, 10.55), (-0.1586, 0.1586, 10.65), (-0.2243, -9.804e-09, 10.65), (-0.2243, -9.804e-09, 10.55), (-0.0793, 0.1915, -0.0722), (-0.1915, 0.0793, -0.0722), (-0.1915, -0.0793, -0.0722), (-0.0793, -0.1915, -0.0722), (0.0793, -0.1915, -0.0722), (0.1915, -0.0793, -0.0722), (0.1915, 0.0793, -0.0722), (0.0793, 0.1915, -0.0722), (-1.192e-10, 0.203, -0.2226), (-0.1435, 0.1435, -0.2226), (-0.203, -9.261e-09, -0.2226), (-0.1435, -0.1435, -0.2226), (1.763e-08, -0.203, -0.2226), (0.1435, -0.1435, -0.2226), (0.203, 2.033e-09, -0.2226), (0.1435, 0.1435, -0.2226), (-0.07177, 0.1733, -0.2226), (-0.1733, 0.07177, -0.2226), (-0.1733, -0.07177, -0.2226), (-0.07177, -0.1733, -0.2226), (0.07177, -0.1733, -0.2226), (0.1733, -0.07177, -0.2226), (0.1733, 0.07177, -0.2226), (0.07177, 0.1733, -0.2226), (2.294e-10, 0.176, -0.4444), (-0.1245, 0.1245, -0.4444), (-0.176, -8.697e-09, -0.4444), (-0.1245, -0.1245, -0.4444), (1.562e-08, -0.176, -0.4444), (0.1245, -0.1245, -0.4444), (0.176, 1.097e-09, -0.4444), (0.1245, 0.1245, -0.4444), (-0.06224, 0.1503, -0.4444), (-0.1503, 0.06224, -0.4444), (-0.1503, -0.06224, -0.4444), (-0.06224, -0.1503, -0.4444), (0.06224, -0.1503, -0.4444), (0.1503, -0.06224, -0.4444), (0.1503, 0.06224, -0.4444), (0.06224, 0.1503, -0.4444), (7.684e-10, 0.1408, -0.6687), (-0.09959, 0.09959, -0.6687), (-0.1408, -7.626e-09, -0.6687), (-0.09959, -0.09959, -0.6687), (1.308e-08, -0.1408, -0.6687), (0.09959, -0.09959, -0.6687), (0.1408, 2.094e-10, -0.6687), (0.09959, 0.09959, -0.6687), (-0.04979, 0.1202, -0.6687), (-0.1202, 0.04979, -0.6687), (-0.1202, -0.04979, -0.6687), (-0.04979, -0.1202, -0.6687), (0.04979, -0.1202, -0.6687), (0.1202, -0.04979, -0.6687), (0.1202, 0.04979, -0.6687), (0.04979, 0.1202, -0.6687), (1.415e-09, 0.09859, -0.893), (-0.06971, 0.06971, -0.893), (-0.09859, -6.09e-09, -0.893), (-0.06971, -0.06971, -0.893), (1.003e-08, -0.09859, -0.893), (0.06971, -0.06971, -0.893), (0.09859, -6.055e-10, -0.893), (0.06971, 0.06971, -0.893), (-0.03486, 0.08415, -0.893), (-0.08415, 0.03486, -0.893), (-0.08415, -0.03486, -0.893), (-0.03486, -0.08415, -0.893), (0.03486, -0.08415, -0.893), (0.08415, -0.03486, -0.893), (0.08415, 0.03486, -0.893), (0.03486, 0.08415, -0.893), (1.183e-09, 0.05915, -1.117), (-0.04183, 0.04183, -1.117), (-0.05915, -4.657e-09, -1.117), (-0.04183, -0.04183, -1.117), (6.355e-09, -0.05915, -1.117), (0.04183, -0.04183, -1.117), (0.05915, -1.366e-09, -1.117), (0.04183, 0.04183, -1.117), (-0.02091, 0.05049, -1.117), (-0.05049, 0.02091, -1.117), (-0.05049, -0.02091, -1.117), (-0.02091, -0.05049, -1.117), (0.02091, -0.05049, -1.117), (0.05049, -0.02091, -1.117), (0.05049, 0.02091, -1.117), (0.02091, 0.05049, -1.117), (1.427e-09, 0.02965, -1.385), (-0.02097, 0.02097, -1.385), (-0.02965, -4.21e-09, -1.385), (-0.02097, -0.02097, -1.385), (4.019e-09, -0.02965, -1.385), (0.02097, -0.02097, -1.385), (0.02965, -2.56e-09, -1.385), (0.02097, 0.02097, -1.385), (-0.01048, 0.02531, -1.385), (-0.02531, 0.01048, -1.385), (-0.02531, -0.01048, -1.385), (-0.01048, -0.02531, -1.385), (0.01048, -0.02531, -1.385), (0.02531, -0.01048, -1.385), (0.02531, 0.01048, -1.385), (0.01048, 0.02531, -1.385)], [], [(26, 25, 23, 17), (30, 29, 21, 22), (34, 33, 19, 20), (38, 37, 16, 18), (25, 30, 22, 23), (29, 34, 20, 21), (33, 38, 18, 19), (37, 26, 17, 16), (10, 14, 13, 12, 11), (8, 9, 16, 17), (9, 10, 18, 16), (10, 11, 19, 18), (11, 12, 20, 19), (12, 13, 21, 20), (13, 14, 22, 21), (14, 15, 23, 22), (15, 8, 17, 23), (1, 40, 0, 27, 36), (36, 27, 26, 37), (3, 42, 2, 39, 32), (32, 39, 38, 33), (5, 44, 4, 35, 28), (28, 35, 34, 29), (7, 46, 6, 31, 24), (24, 31, 30, 25), (2, 41, 1, 36, 39), (39, 36, 37, 38), (4, 43, 3, 32, 35), (35, 32, 33, 34), (6, 45, 5, 28, 31), (31, 28, 29, 30), (0, 47, 7, 24, 27), (27, 24, 25, 26), (2, 42, 58, 50), (44, 5, 53, 60), (45, 6, 54, 61), (3, 43, 59, 51), (46, 7, 55, 62), (4, 44, 60, 52), (47, 0, 48, 63), (5, 45, 61, 53), (40, 1, 49, 56), (6, 46, 62, 54), (41, 2, 50, 57), (7, 47, 63, 55), (0, 40, 56, 48), (42, 3, 51, 58), (43, 4, 52, 59), (1, 41, 57, 49), (48, 56, 72, 64), (63, 48, 64, 79), (56, 49, 65, 72), (49, 57, 73, 65), (57, 50, 66, 73), (50, 58, 74, 66), (58, 51, 67, 74), (51, 59, 75, 67), (59, 52, 68, 75), (52, 60, 76, 68), (60, 53, 69, 76), (53, 61, 77, 69), (61, 54, 70, 77), (54, 62, 78, 70), (62, 55, 71, 78), (55, 63, 79, 71), (69, 77, 93, 85), (77, 70, 86, 93), (70, 78, 94, 86), (78, 71, 87, 94), (71, 79, 95, 87), (64, 72, 88, 80), (79, 64, 80, 95), (72, 65, 81, 88), (65, 73, 89, 81), (73, 66, 82, 89), (66, 74, 90, 82), (74, 67, 83, 90), (67, 75, 91, 83), (75, 68, 84, 91), (68, 76, 92, 84), (76, 69, 85, 92), (87, 95, 111, 103), (80, 88, 104, 96), (95, 80, 96, 111), (88, 81, 97, 104), (81, 89, 105, 97), (89, 82, 98, 105), (82, 90, 106, 98), (90, 83, 99, 106), (83, 91, 107, 99), (91, 84, 100, 107), (84, 92, 108, 100), (92, 85, 101, 108), (85, 93, 109, 101), (93, 86, 102, 109), (86, 94, 110, 102), (94, 87, 103, 110), (108, 101, 117, 124), (101, 109, 125, 117), (109, 102, 118, 125), (102, 110, 126, 118), (110, 103, 119, 126), (103, 111, 127, 119), (96, 104, 120, 112), (111, 96, 112, 127), (104, 97, 113, 120), (97, 105, 121, 113), (105, 98, 114, 121), (98, 106, 122, 114), (106, 99, 115, 122), (99, 107, 123, 115), (107, 100, 116, 123), (100, 108, 124, 116), (114, 122, 138, 130), (122, 115, 131, 138), (115, 123, 139, 131), (123, 116, 132, 139), (116, 124, 140, 132), (124, 117, 133, 140), (117, 125, 141, 133), (125, 118, 134, 141), (118, 126, 142, 134), (126, 119, 135, 142), (119, 127, 143, 135), (112, 120, 136, 128), (127, 112, 128, 143), (120, 113, 129, 136), (113, 121, 137, 129), (121, 114, 130, 137), (9, 8, 15, 14, 10)])
_uv = me_circle_002.uv_layers.new(name='UVMap')
_uv.uv.foreach_set('vector', [0.02647, 0.622, 0.1861, 0.622, 0.1861, 0.7816, 0.02647, 0.7816, 0.02647, 0.622, 0.1861, 0.622, 0.1861, 0.7816, 0.02647, 0.7816, 0.02647, 0.622, 0.1861, 0.622, 0.1861, 0.7816, 0.02647, 0.7816, 0.02647, 0.622, 0.1861, 0.622, 0.1861, 0.7816, 0.02647, 0.7816, 0.02647, 0.622, 0.1861, 0.622, 0.1861, 0.7816, 0.02647, 0.7816, 0.02647, 0.622, 0.1861, 0.622, 0.1861, 0.7816, 0.02647, 0.7816, 0.02647, 0.622, 0.1861, 0.622, 0.1861, 0.7816, 0.02647, 0.7816, 0.02647, 0.622, 0.1861, 0.622, 0.1861, 0.7816, 0.02647, 0.7816, 0.0669, 0.948, 0.1045, 0.9207, 0.09013, 0.8766, 0.04368, 0.8766, 0.02933, 0.9207, 0.02647, 0.622, 0.1861, 0.622, 0.1861, 0.7816, 0.02647, 0.7816, 0.02647, 0.622, 0.1861, 0.622, 0.1861, 0.7816, 0.02647, 0.7816, 0.02647, 0.622, 0.1861, 0.622, 0.1861, 0.7816, 0.02647, 0.7816, 0.02647, 0.622, 0.1861, 0.622, 0.1861, 0.7816, 0.02647, 0.7816, 0.02647, 0.622, 0.1861, 0.622, 0.1861, 0.7816, 0.02647, 0.7816, 0.02647, 0.622, 0.1861, 0.622, 0.1861, 0.7816, 0.02647, 0.7816, 0.02647, 0.622, 0.1861, 0.622, 0.1861, 0.7816, 0.02647, 0.7816, 0.02647, 0.622, 0.1861, 0.622, 0.1861, 0.7816, 0.02647, 0.7816, 0.7658, 0.8947, 0.8353, 0.8442, 0.8087, 0.7625, 0.7228, 0.7625, 0.6963, 0.8442, 0.4444, 0.4444, 0.5556, 0.4444, 0.5556, 0.5556, 0.4444, 0.5556, 0.7658, 0.8947, 0.8353, 0.8442, 0.8087, 0.7625, 0.7228, 0.7625, 0.6963, 0.8442, 0.4444, 0.4444, 0.5556, 0.4444, 0.5556, 0.5556, 0.4444, 0.5556, 0.7658, 0.8947, 0.8353, 0.8442, 0.8087, 0.7625, 0.7228, 0.7625, 0.6963, 0.8442, 0.4444, 0.4444, 0.5556, 0.4444, 0.5556, 0.5556, 0.4444, 0.5556, 0.7658, 0.8947, 0.8353, 0.8442, 0.8087, 0.7625, 0.7228, 0.7625, 0.6963, 0.8442, 0.4444, 0.4444, 0.5556, 0.4444, 0.5556, 0.5556, 0.4444, 0.5556, 0.7658, 0.8947, 0.8353, 0.8442, 0.8087, 0.7625, 0.7228, 0.7625, 0.6963, 0.8442, 0.4444, 0.4444, 0.5556, 0.4444, 0.5556, 0.5556, 0.4444, 0.5556, 0.7658, 0.8947, 0.8353, 0.8442, 0.8087, 0.7625, 0.7228, 0.7625, 0.6963, 0.8442, 0.4444, 0.4444, 0.5556, 0.4444, 0.5556, 0.5556, 0.4444, 0.5556, 0.7658, 0.8947, 0.8353, 0.8442, 0.8087, 0.7625, 0.7228, 0.7625, 0.6963, 0.8442, 0.4444, 0.4444, 0.5556, 0.4444, 0.5556, 0.5556, 0.4444, 0.5556, 0.7658, 0.8947, 0.8353, 0.8442, 0.8087, 0.7625, 0.7228, 0.7625, 0.6963, 0.8442, 0.4444, 0.4444, 0.5556, 0.4444, 0.5556, 0.5556, 0.4444, 0.5556, 0.731, 0.4184, 0.8301, 0.4184, 0.8301, 0.5176, 0.731, 0.5176, 0.731, 0.4184, 0.8301, 0.4184, 0.8301, 0.5176, 0.731, 0.5176, 0.731, 0.4184, 0.8301, 0.4184, 0.8301, 0.5176, 0.731, 0.5176, 0.731, 0.4184, 0.8301, 0.4184, 0.8301, 0.5176, 0.731, 0.5176, 0.731, 0.4184, 0.8301, 0.4184, 0.8301, 0.5176, 0.731, 0.5176, 0.731, 0.4184, 0.8301, 0.4184, 0.8301, 0.5176, 0.731, 0.5176, 0.731, 0.4184, 0.8301, 0.4184, 0.8301, 0.5176, 0.731, 0.5176, 0.731, 0.4184, 0.8301, 0.4184, 0.8301, 0.5176, 0.731, 0.5176, 0.731, 0.4184, 0.8301, 0.4184, 0.8301, 0.5176, 0.731, 0.5176, 0.731, 0.4184, 0.8301, 0.4184, 0.8301, 0.5176, 0.731, 0.5176, 0.731, 0.4184, 0.8301, 0.4184, 0.8301, 0.5176, 0.731, 0.5176, 0.731, 0.4184, 0.8301, 0.4184, 0.8301, 0.5176, 0.731, 0.5176, 0.731, 0.4184, 0.8301, 0.4184, 0.8301, 0.5176, 0.731, 0.5176, 0.731, 0.4184, 0.8301, 0.4184, 0.8301, 0.5176, 0.731, 0.5176, 0.731, 0.4184, 0.8301, 0.4184, 0.8301, 0.5176, 0.731, 0.5176, 0.731, 0.4184, 0.8301, 0.4184, 0.8301, 0.5176, 0.731, 0.5176, 0.731, 0.4184, 0.8301, 0.4184, 0.8301, 0.5176, 0.731, 0.5176, 0.731, 0.4184, 0.8301, 0.4184, 0.8301, 0.5176, 0.731, 0.5176, 0.731, 0.4184, 0.8301, 0.4184, 0.8301, 0.5176, 0.731, 0.5176, 0.731, 0.4184, 0.8301, 0.4184, 0.8301, 0.5176, 0.731, 0.5176, 0.731, 0.4184, 0.8301, 0.4184, 0.8301, 0.5176, 0.731, 0.5176, 0.731, 0.4184, 0.8301, 0.4184, 0.8301, 0.5176, 0.731, 0.5176, 0.731, 0.4184, 0.8301, 0.4184, 0.8301, 0.5176, 0.731, 0.5176, 0.731, 0.4184, 0.8301, 0.4184, 0.8301, 0.5176, 0.731, 0.5176, 0.731, 0.4184, 0.8301, 0.4184, 0.8301, 0.5176, 0.731, 0.5176, 0.731, 0.4184, 0.8301, 0.4184, 0.8301, 0.5176, 0.731, 0.5176, 0.731, 0.4184, 0.8301, 0.4184, 0.8301, 0.5176, 0.731, 0.5176, 0.731, 0.4184, 0.8301, 0.4184, 0.8301, 0.5176, 0.731, 0.5176, 0.731, 0.4184, 0.8301, 0.4184, 0.8301, 0.5176, 0.731, 0.5176, 0.731, 0.4184, 0.8301, 0.4184, 0.8301, 0.5176, 0.731, 0.5176, 0.731, 0.4184, 0.8301, 0.4184, 0.8301, 0.5176, 0.731, 0.5176, 0.731, 0.4184, 0.8301, 0.4184, 0.8301, 0.5176, 0.731, 0.5176, 0.731, 0.4184, 0.8301, 0.4184, 0.8301, 0.5176, 0.731, 0.5176, 0.731, 0.4184, 0.8301, 0.4184, 0.8301, 0.5176, 0.731, 0.5176, 0.731, 0.4184, 0.8301, 0.4184, 0.8301, 0.5176, 0.731, 0.5176, 0.731, 0.4184, 0.8301, 0.4184, 0.8301, 0.5176, 0.731, 0.5176, 0.731, 0.4184, 0.8301, 0.4184, 0.8301, 0.5176, 0.731, 0.5176, 0.731, 0.4184, 0.8301, 0.4184, 0.8301, 0.5176, 0.731, 0.5176, 0.731, 0.4184, 0.8301, 0.4184, 0.8301, 0.5176, 0.731, 0.5176, 0.731, 0.4184, 0.8301, 0.4184, 0.8301, 0.5176, 0.731, 0.5176, 0.731, 0.4184, 0.8301, 0.4184, 0.8301, 0.5176, 0.731, 0.5176, 0.731, 0.4184, 0.8301, 0.4184, 0.8301, 0.5176, 0.731, 0.5176, 0.731, 0.4184, 0.8301, 0.4184, 0.8301, 0.5176, 0.731, 0.5176, 0.731, 0.4184, 0.8301, 0.4184, 0.8301, 0.5176, 0.731, 0.5176, 0.731, 0.4184, 0.8301, 0.4184, 0.8301, 0.5176, 0.731, 0.5176, 0.731, 0.4184, 0.8301, 0.4184, 0.8301, 0.5176, 0.731, 0.5176, 0.731, 0.4184, 0.8301, 0.4184, 0.8301, 0.5176, 0.731, 0.5176, 0.731, 0.4184, 0.8301, 0.4184, 0.8301, 0.5176, 0.731, 0.5176, 0.731, 0.4184, 0.8301, 0.4184, 0.8301, 0.5176, 0.731, 0.5176, 0.731, 0.4184, 0.8301, 0.4184, 0.8301, 0.5176, 0.731, 0.5176, 0.731, 0.4184, 0.8301, 0.4184, 0.8301, 0.5176, 0.731, 0.5176, 0.731, 0.4184, 0.8301, 0.4184, 0.8301, 0.5176, 0.731, 0.5176, 0.731, 0.4184, 0.8301, 0.4184, 0.8301, 0.5176, 0.731, 0.5176, 0.731, 0.4184, 0.8301, 0.4184, 0.8301, 0.5176, 0.731, 0.5176, 0.731, 0.4184, 0.8301, 0.4184, 0.8301, 0.5176, 0.731, 0.5176, 0.731, 0.4184, 0.8301, 0.4184, 0.8301, 0.5176, 0.731, 0.5176, 0.731, 0.4184, 0.8301, 0.4184, 0.8301, 0.5176, 0.731, 0.5176, 0.731, 0.4184, 0.8301, 0.4184, 0.8301, 0.5176, 0.731, 0.5176, 0.731, 0.4184, 0.8301, 0.4184, 0.8301, 0.5176, 0.731, 0.5176, 0.731, 0.4184, 0.8301, 0.4184, 0.8301, 0.5176, 0.731, 0.5176, 0.731, 0.4184, 0.8301, 0.4184, 0.8301, 0.5176, 0.731, 0.5176, 0.731, 0.4184, 0.8301, 0.4184, 0.8301, 0.5176, 0.731, 0.5176, 0.731, 0.4184, 0.8301, 0.4184, 0.8301, 0.5176, 0.731, 0.5176, 0.731, 0.4184, 0.8301, 0.4184, 0.8301, 0.5176, 0.731, 0.5176, 0.731, 0.4184, 0.8301, 0.4184, 0.8301, 0.5176, 0.731, 0.5176, 0.731, 0.4184, 0.8301, 0.4184, 0.8301, 0.5176, 0.731, 0.5176, 0.731, 0.4184, 0.8301, 0.4184, 0.8301, 0.5176, 0.731, 0.5176, 0.731, 0.4184, 0.8301, 0.4184, 0.8301, 0.5176, 0.731, 0.5176, 0.731, 0.4184, 0.8301, 0.4184, 0.8301, 0.5176, 0.731, 0.5176, 0.731, 0.4184, 0.8301, 0.4184, 0.8301, 0.5176, 0.731, 0.5176, 0.731, 0.4184, 0.8301, 0.4184, 0.8301, 0.5176, 0.731, 0.5176, 0.731, 0.4184, 0.8301, 0.4184, 0.8301, 0.5176, 0.731, 0.5176, 0.731, 0.4184, 0.8301, 0.4184, 0.8301, 0.5176, 0.731, 0.5176, 0.731, 0.4184, 0.8301, 0.4184, 0.8301, 0.5176, 0.731, 0.5176, 0.731, 0.4184, 0.8301, 0.4184, 0.8301, 0.5176, 0.731, 0.5176, 0.731, 0.4184, 0.8301, 0.4184, 0.8301, 0.5176, 0.731, 0.5176, 0.731, 0.4184, 0.8301, 0.4184, 0.8301, 0.5176, 0.731, 0.5176, 0.731, 0.4184, 0.8301, 0.4184, 0.8301, 0.5176, 0.731, 0.5176, 0.731, 0.4184, 0.8301, 0.4184, 0.8301, 0.5176, 0.731, 0.5176, 0.731, 0.4184, 0.8301, 0.4184, 0.8301, 0.5176, 0.731, 0.5176, 0.8048, 0.09116, 0.8547, 0.09116, 0.8547, 0.1411, 0.8048, 0.1411, 0.8048, 0.09116, 0.8547, 0.09116, 0.8547, 0.1411, 0.8048, 0.1411, 0.8048, 0.09116, 0.8547, 0.09116, 0.8547, 0.1411, 0.8048, 0.1411, 0.8048, 0.09116, 0.8547, 0.09116, 0.8547, 0.1411, 0.8048, 0.1411, 0.8048, 0.09116, 0.8547, 0.09116, 0.8547, 0.1411, 0.8048, 0.1411, 0.8048, 0.09116, 0.8547, 0.09116, 0.8547, 0.1411, 0.8048, 0.1411, 0.8048, 0.09116, 0.8547, 0.09116, 0.8547, 0.1411, 0.8048, 0.1411, 0.8048, 0.09116, 0.8547, 0.09116, 0.8547, 0.1411, 0.8048, 0.1411, 0.8048, 0.09116, 0.8547, 0.09116, 0.8547, 0.1411, 0.8048, 0.1411, 0.8048, 0.09116, 0.8547, 0.09116, 0.8547, 0.1411, 0.8048, 0.1411, 0.8048, 0.09116, 0.8547, 0.09116, 0.8547, 0.1411, 0.8048, 0.1411, 0.8048, 0.09116, 0.8547, 0.09116, 0.8547, 0.1411, 0.8048, 0.1411, 0.8048, 0.09116, 0.8547, 0.09116, 0.8547, 0.1411, 0.8048, 0.1411, 0.8048, 0.09116, 0.8547, 0.09116, 0.8547, 0.1411, 0.8048, 0.1411, 0.8048, 0.09116, 0.8547, 0.09116, 0.8547, 0.1411, 0.8048, 0.1411, 0.8048, 0.09116, 0.8547, 0.09116, 0.8547, 0.1411, 0.8048, 0.1411, 0.0669, 0.948, 0.1045, 0.9207, 0.09013, 0.8766, 0.04368, 0.8766, 0.02933, 0.9207])
me_circle_002.materials.append(mat_body1)
me_circle_002.use_mirror_x = True
me_circle_002.update()
me_circle_003 = bpy.data.meshes.new('Circle.003')
me_circle_003.from_pydata([(0.0, 0.2243, 0.0), (-0.1586, 0.1586, 0.0), (-0.2243, -9.804e-09, 0.0), (-0.1586, -0.1586, 0.0), (1.961e-08, -0.2243, 0.0), (0.1586, -0.1586, 0.0), (0.2243, 2.675e-09, 0.0), (0.1586, 0.1586, 0.0), (0.0, 0.1805, 11.32), (-0.1276, 0.1276, 11.32), (-0.1805, -9.097e-09, 11.32), (-0.1276, -0.1276, 11.32), (1.961e-08, -0.1805, 11.32), (0.1276, -0.1276, 11.32), (0.1805, 6.917e-09, 11.32), (0.1276, 0.1276, 11.32), (-0.1586, 0.1586, 11.22), (0.0, 0.2243, 11.22), (-0.2243, -9.804e-09, 11.22), (-0.1586, -0.1586, 11.22), (1.961e-08, -0.2243, 11.22), (0.1586, -0.1586, 11.22), (0.2243, 2.675e-09, 11.22), (0.1586, 0.1586, 11.22), (0.1586, 0.1586, 10.55), (0.1586, 0.1586, 10.65), (0.0, 0.2243, 10.65), (0.0, 0.2243, 10.55), (0.1586, -0.1586, 10.55), (0.1586, -0.1586, 10.65), (0.2243, 2.675e-09, 10.65), (0.2243, 2.675e-09, 10.55), (-0.1586, -0.1586, 10.55), (-0.1586, -0.1586, 10.65), (1.961e-08, -0.2243, 10.65), (1.961e-08, -0.2243, 10.55), (-0.1586, 0.1586, 10.55), (-0.1586, 0.1586, 10.65), (-0.2243, -9.804e-09, 10.65), (-0.2243, -9.804e-09, 10.55), (-0.0793, 0.1915, -0.0722), (-0.1915, 0.0793, -0.0722), (-0.1915, -0.0793, -0.0722), (-0.0793, -0.1915, -0.0722), (0.0793, -0.1915, -0.0722), (0.1915, -0.0793, -0.0722), (0.1915, 0.0793, -0.0722), (0.0793, 0.1915, -0.0722), (-1.192e-10, 0.203, -0.2226), (-0.1435, 0.1435, -0.2226), (-0.203, -9.261e-09, -0.2226), (-0.1435, -0.1435, -0.2226), (1.763e-08, -0.203, -0.2226), (0.1435, -0.1435, -0.2226), (0.203, 2.033e-09, -0.2226), (0.1435, 0.1435, -0.2226), (-0.07177, 0.1733, -0.2226), (-0.1733, 0.07177, -0.2226), (-0.1733, -0.07177, -0.2226), (-0.07177, -0.1733, -0.2226), (0.07177, -0.1733, -0.2226), (0.1733, -0.07177, -0.2226), (0.1733, 0.07177, -0.2226), (0.07177, 0.1733, -0.2226), (2.294e-10, 0.176, -0.4444), (-0.1245, 0.1245, -0.4444), (-0.176, -8.697e-09, -0.4444), (-0.1245, -0.1245, -0.4444), (1.562e-08, -0.176, -0.4444), (0.1245, -0.1245, -0.4444), (0.176, 1.097e-09, -0.4444), (0.1245, 0.1245, -0.4444), (-0.06224, 0.1503, -0.4444), (-0.1503, 0.06224, -0.4444), (-0.1503, -0.06224, -0.4444), (-0.06224, -0.1503, -0.4444), (0.06224, -0.1503, -0.4444), (0.1503, -0.06224, -0.4444), (0.1503, 0.06224, -0.4444), (0.06224, 0.1503, -0.4444), (7.684e-10, 0.1408, -0.6687), (-0.09959, 0.09959, -0.6687), (-0.1408, -7.626e-09, -0.6687), (-0.09959, -0.09959, -0.6687), (1.308e-08, -0.1408, -0.6687), (0.09959, -0.09959, -0.6687), (0.1408, 2.094e-10, -0.6687), (0.09959, 0.09959, -0.6687), (-0.04979, 0.1202, -0.6687), (-0.1202, 0.04979, -0.6687), (-0.1202, -0.04979, -0.6687), (-0.04979, -0.1202, -0.6687), (0.04979, -0.1202, -0.6687), (0.1202, -0.04979, -0.6687), (0.1202, 0.04979, -0.6687), (0.04979, 0.1202, -0.6687), (1.415e-09, 0.09859, -0.893), (-0.06971, 0.06971, -0.893), (-0.09859, -6.09e-09, -0.893), (-0.06971, -0.06971, -0.893), (1.003e-08, -0.09859, -0.893), (0.06971, -0.06971, -0.893), (0.09859, -6.055e-10, -0.893), (0.06971, 0.06971, -0.893), (-0.03486, 0.08415, -0.893), (-0.08415, 0.03486, -0.893), (-0.08415, -0.03486, -0.893), (-0.03486, -0.08415, -0.893), (0.03486, -0.08415, -0.893), (0.08415, -0.03486, -0.893), (0.08415, 0.03486, -0.893), (0.03486, 0.08415, -0.893), (1.183e-09, 0.05915, -1.117), (-0.04183, 0.04183, -1.117), (-0.05915, -4.657e-09, -1.117), (-0.04183, -0.04183, -1.117), (6.355e-09, -0.05915, -1.117), (0.04183, -0.04183, -1.117), (0.05915, -1.366e-09, -1.117), (0.04183, 0.04183, -1.117), (-0.02091, 0.05049, -1.117), (-0.05049, 0.02091, -1.117), (-0.05049, -0.02091, -1.117), (-0.02091, -0.05049, -1.117), (0.02091, -0.05049, -1.117), (0.05049, -0.02091, -1.117), (0.05049, 0.02091, -1.117), (0.02091, 0.05049, -1.117), (1.427e-09, 0.02965, -1.385), (-0.02097, 0.02097, -1.385), (-0.02965, -4.21e-09, -1.385), (-0.02097, -0.02097, -1.385), (4.019e-09, -0.02965, -1.385), (0.02097, -0.02097, -1.385), (0.02965, -2.56e-09, -1.385), (0.02097, 0.02097, -1.385), (-0.01048, 0.02531, -1.385), (-0.02531, 0.01048, -1.385), (-0.02531, -0.01048, -1.385), (-0.01048, -0.02531, -1.385), (0.01048, -0.02531, -1.385), (0.02531, -0.01048, -1.385), (0.02531, 0.01048, -1.385), (0.01048, 0.02531, -1.385)], [], [(26, 25, 23, 17), (30, 29, 21, 22), (34, 33, 19, 20), (38, 37, 16, 18), (25, 30, 22, 23), (29, 34, 20, 21), (33, 38, 18, 19), (37, 26, 17, 16), (10, 14, 13, 12, 11), (8, 9, 16, 17), (9, 10, 18, 16), (10, 11, 19, 18), (11, 12, 20, 19), (12, 13, 21, 20), (13, 14, 22, 21), (14, 15, 23, 22), (15, 8, 17, 23), (1, 40, 0, 27, 36), (36, 27, 26, 37), (3, 42, 2, 39, 32), (32, 39, 38, 33), (5, 44, 4, 35, 28), (28, 35, 34, 29), (7, 46, 6, 31, 24), (24, 31, 30, 25), (2, 41, 1, 36, 39), (39, 36, 37, 38), (4, 43, 3, 32, 35), (35, 32, 33, 34), (6, 45, 5, 28, 31), (31, 28, 29, 30), (0, 47, 7, 24, 27), (27, 24, 25, 26), (2, 42, 58, 50), (44, 5, 53, 60), (45, 6, 54, 61), (3, 43, 59, 51), (46, 7, 55, 62), (4, 44, 60, 52), (47, 0, 48, 63), (5, 45, 61, 53), (40, 1, 49, 56), (6, 46, 62, 54), (41, 2, 50, 57), (7, 47, 63, 55), (0, 40, 56, 48), (42, 3, 51, 58), (43, 4, 52, 59), (1, 41, 57, 49), (48, 56, 72, 64), (63, 48, 64, 79), (56, 49, 65, 72), (49, 57, 73, 65), (57, 50, 66, 73), (50, 58, 74, 66), (58, 51, 67, 74), (51, 59, 75, 67), (59, 52, 68, 75), (52, 60, 76, 68), (60, 53, 69, 76), (53, 61, 77, 69), (61, 54, 70, 77), (54, 62, 78, 70), (62, 55, 71, 78), (55, 63, 79, 71), (69, 77, 93, 85), (77, 70, 86, 93), (70, 78, 94, 86), (78, 71, 87, 94), (71, 79, 95, 87), (64, 72, 88, 80), (79, 64, 80, 95), (72, 65, 81, 88), (65, 73, 89, 81), (73, 66, 82, 89), (66, 74, 90, 82), (74, 67, 83, 90), (67, 75, 91, 83), (75, 68, 84, 91), (68, 76, 92, 84), (76, 69, 85, 92), (87, 95, 111, 103), (80, 88, 104, 96), (95, 80, 96, 111), (88, 81, 97, 104), (81, 89, 105, 97), (89, 82, 98, 105), (82, 90, 106, 98), (90, 83, 99, 106), (83, 91, 107, 99), (91, 84, 100, 107), (84, 92, 108, 100), (92, 85, 101, 108), (85, 93, 109, 101), (93, 86, 102, 109), (86, 94, 110, 102), (94, 87, 103, 110), (108, 101, 117, 124), (101, 109, 125, 117), (109, 102, 118, 125), (102, 110, 126, 118), (110, 103, 119, 126), (103, 111, 127, 119), (96, 104, 120, 112), (111, 96, 112, 127), (104, 97, 113, 120), (97, 105, 121, 113), (105, 98, 114, 121), (98, 106, 122, 114), (106, 99, 115, 122), (99, 107, 123, 115), (107, 100, 116, 123), (100, 108, 124, 116), (114, 122, 138, 130), (122, 115, 131, 138), (115, 123, 139, 131), (123, 116, 132, 139), (116, 124, 140, 132), (124, 117, 133, 140), (117, 125, 141, 133), (125, 118, 134, 141), (118, 126, 142, 134), (126, 119, 135, 142), (119, 127, 143, 135), (112, 120, 136, 128), (127, 112, 128, 143), (120, 113, 129, 136), (113, 121, 137, 129), (121, 114, 130, 137), (9, 8, 15, 14, 10)])
_uv = me_circle_003.uv_layers.new(name='UVMap')
_uv.uv.foreach_set('vector', [0.02647, 0.622, 0.1861, 0.622, 0.1861, 0.7816, 0.02647, 0.7816, 0.02647, 0.622, 0.1861, 0.622, 0.1861, 0.7816, 0.02647, 0.7816, 0.02647, 0.622, 0.1861, 0.622, 0.1861, 0.7816, 0.02647, 0.7816, 0.02647, 0.622, 0.1861, 0.622, 0.1861, 0.7816, 0.02647, 0.7816, 0.02647, 0.622, 0.1861, 0.622, 0.1861, 0.7816, 0.02647, 0.7816, 0.02647, 0.622, 0.1861, 0.622, 0.1861, 0.7816, 0.02647, 0.7816, 0.02647, 0.622, 0.1861, 0.622, 0.1861, 0.7816, 0.02647, 0.7816, 0.02647, 0.622, 0.1861, 0.622, 0.1861, 0.7816, 0.02647, 0.7816, 0.0669, 0.948, 0.1045, 0.9207, 0.09013, 0.8766, 0.04368, 0.8766, 0.02933, 0.9207, 0.02647, 0.622, 0.1861, 0.622, 0.1861, 0.7816, 0.02647, 0.7816, 0.02647, 0.622, 0.1861, 0.622, 0.1861, 0.7816, 0.02647, 0.7816, 0.02647, 0.622, 0.1861, 0.622, 0.1861, 0.7816, 0.02647, 0.7816, 0.02647, 0.622, 0.1861, 0.622, 0.1861, 0.7816, 0.02647, 0.7816, 0.02647, 0.622, 0.1861, 0.622, 0.1861, 0.7816, 0.02647, 0.7816, 0.02647, 0.622, 0.1861, 0.622, 0.1861, 0.7816, 0.02647, 0.7816, 0.02647, 0.622, 0.1861, 0.622, 0.1861, 0.7816, 0.02647, 0.7816, 0.02647, 0.622, 0.1861, 0.622, 0.1861, 0.7816, 0.02647, 0.7816, 0.7658, 0.8947, 0.8353, 0.8442, 0.8087, 0.7625, 0.7228, 0.7625, 0.6963, 0.8442, 0.4444, 0.4444, 0.5556, 0.4444, 0.5556, 0.5556, 0.4444, 0.5556, 0.7658, 0.8947, 0.8353, 0.8442, 0.8087, 0.7625, 0.7228, 0.7625, 0.6963, 0.8442, 0.4444, 0.4444, 0.5556, 0.4444, 0.5556, 0.5556, 0.4444, 0.5556, 0.7658, 0.8947, 0.8353, 0.8442, 0.8087, 0.7625, 0.7228, 0.7625, 0.6963, 0.8442, 0.4444, 0.4444, 0.5556, 0.4444, 0.5556, 0.5556, 0.4444, 0.5556, 0.7658, 0.8947, 0.8353, 0.8442, 0.8087, 0.7625, 0.7228, 0.7625, 0.6963, 0.8442, 0.4444, 0.4444, 0.5556, 0.4444, 0.5556, 0.5556, 0.4444, 0.5556, 0.7658, 0.8947, 0.8353, 0.8442, 0.8087, 0.7625, 0.7228, 0.7625, 0.6963, 0.8442, 0.4444, 0.4444, 0.5556, 0.4444, 0.5556, 0.5556, 0.4444, 0.5556, 0.7658, 0.8947, 0.8353, 0.8442, 0.8087, 0.7625, 0.7228, 0.7625, 0.6963, 0.8442, 0.4444, 0.4444, 0.5556, 0.4444, 0.5556, 0.5556, 0.4444, 0.5556, 0.7658, 0.8947, 0.8353, 0.8442, 0.8087, 0.7625, 0.7228, 0.7625, 0.6963, 0.8442, 0.4444, 0.4444, 0.5556, 0.4444, 0.5556, 0.5556, 0.4444, 0.5556, 0.7658, 0.8947, 0.8353, 0.8442, 0.8087, 0.7625, 0.7228, 0.7625, 0.6963, 0.8442, 0.4444, 0.4444, 0.5556, 0.4444, 0.5556, 0.5556, 0.4444, 0.5556, 0.731, 0.4184, 0.8301, 0.4184, 0.8301, 0.5176, 0.731, 0.5176, 0.731, 0.4184, 0.8301, 0.4184, 0.8301, 0.5176, 0.731, 0.5176, 0.731, 0.4184, 0.8301, 0.4184, 0.8301, 0.5176, 0.731, 0.5176, 0.731, 0.4184, 0.8301, 0.4184, 0.8301, 0.5176, 0.731, 0.5176, 0.731, 0.4184, 0.8301, 0.4184, 0.8301, 0.5176, 0.731, 0.5176, 0.731, 0.4184, 0.8301, 0.4184, 0.8301, 0.5176, 0.731, 0.5176, 0.731, 0.4184, 0.8301, 0.4184, 0.8301, 0.5176, 0.731, 0.5176, 0.731, 0.4184, 0.8301, 0.4184, 0.8301, 0.5176, 0.731, 0.5176, 0.731, 0.4184, 0.8301, 0.4184, 0.8301, 0.5176, 0.731, 0.5176, 0.731, 0.4184, 0.8301, 0.4184, 0.8301, 0.5176, 0.731, 0.5176, 0.731, 0.4184, 0.8301, 0.4184, 0.8301, 0.5176, 0.731, 0.5176, 0.731, 0.4184, 0.8301, 0.4184, 0.8301, 0.5176, 0.731, 0.5176, 0.731, 0.4184, 0.8301, 0.4184, 0.8301, 0.5176, 0.731, 0.5176, 0.731, 0.4184, 0.8301, 0.4184, 0.8301, 0.5176, 0.731, 0.5176, 0.731, 0.4184, 0.8301, 0.4184, 0.8301, 0.5176, 0.731, 0.5176, 0.731, 0.4184, 0.8301, 0.4184, 0.8301, 0.5176, 0.731, 0.5176, 0.731, 0.4184, 0.8301, 0.4184, 0.8301, 0.5176, 0.731, 0.5176, 0.731, 0.4184, 0.8301, 0.4184, 0.8301, 0.5176, 0.731, 0.5176, 0.731, 0.4184, 0.8301, 0.4184, 0.8301, 0.5176, 0.731, 0.5176, 0.731, 0.4184, 0.8301, 0.4184, 0.8301, 0.5176, 0.731, 0.5176, 0.731, 0.4184, 0.8301, 0.4184, 0.8301, 0.5176, 0.731, 0.5176, 0.731, 0.4184, 0.8301, 0.4184, 0.8301, 0.5176, 0.731, 0.5176, 0.731, 0.4184, 0.8301, 0.4184, 0.8301, 0.5176, 0.731, 0.5176, 0.731, 0.4184, 0.8301, 0.4184, 0.8301, 0.5176, 0.731, 0.5176, 0.731, 0.4184, 0.8301, 0.4184, 0.8301, 0.5176, 0.731, 0.5176, 0.731, 0.4184, 0.8301, 0.4184, 0.8301, 0.5176, 0.731, 0.5176, 0.731, 0.4184, 0.8301, 0.4184, 0.8301, 0.5176, 0.731, 0.5176, 0.731, 0.4184, 0.8301, 0.4184, 0.8301, 0.5176, 0.731, 0.5176, 0.731, 0.4184, 0.8301, 0.4184, 0.8301, 0.5176, 0.731, 0.5176, 0.731, 0.4184, 0.8301, 0.4184, 0.8301, 0.5176, 0.731, 0.5176, 0.731, 0.4184, 0.8301, 0.4184, 0.8301, 0.5176, 0.731, 0.5176, 0.731, 0.4184, 0.8301, 0.4184, 0.8301, 0.5176, 0.731, 0.5176, 0.731, 0.4184, 0.8301, 0.4184, 0.8301, 0.5176, 0.731, 0.5176, 0.731, 0.4184, 0.8301, 0.4184, 0.8301, 0.5176, 0.731, 0.5176, 0.731, 0.4184, 0.8301, 0.4184, 0.8301, 0.5176, 0.731, 0.5176, 0.731, 0.4184, 0.8301, 0.4184, 0.8301, 0.5176, 0.731, 0.5176, 0.731, 0.4184, 0.8301, 0.4184, 0.8301, 0.5176, 0.731, 0.5176, 0.731, 0.4184, 0.8301, 0.4184, 0.8301, 0.5176, 0.731, 0.5176, 0.731, 0.4184, 0.8301, 0.4184, 0.8301, 0.5176, 0.731, 0.5176, 0.731, 0.4184, 0.8301, 0.4184, 0.8301, 0.5176, 0.731, 0.5176, 0.731, 0.4184, 0.8301, 0.4184, 0.8301, 0.5176, 0.731, 0.5176, 0.731, 0.4184, 0.8301, 0.4184, 0.8301, 0.5176, 0.731, 0.5176, 0.731, 0.4184, 0.8301, 0.4184, 0.8301, 0.5176, 0.731, 0.5176, 0.731, 0.4184, 0.8301, 0.4184, 0.8301, 0.5176, 0.731, 0.5176, 0.731, 0.4184, 0.8301, 0.4184, 0.8301, 0.5176, 0.731, 0.5176, 0.731, 0.4184, 0.8301, 0.4184, 0.8301, 0.5176, 0.731, 0.5176, 0.731, 0.4184, 0.8301, 0.4184, 0.8301, 0.5176, 0.731, 0.5176, 0.731, 0.4184, 0.8301, 0.4184, 0.8301, 0.5176, 0.731, 0.5176, 0.731, 0.4184, 0.8301, 0.4184, 0.8301, 0.5176, 0.731, 0.5176, 0.731, 0.4184, 0.8301, 0.4184, 0.8301, 0.5176, 0.731, 0.5176, 0.731, 0.4184, 0.8301, 0.4184, 0.8301, 0.5176, 0.731, 0.5176, 0.731, 0.4184, 0.8301, 0.4184, 0.8301, 0.5176, 0.731, 0.5176, 0.731, 0.4184, 0.8301, 0.4184, 0.8301, 0.5176, 0.731, 0.5176, 0.731, 0.4184, 0.8301, 0.4184, 0.8301, 0.5176, 0.731, 0.5176, 0.731, 0.4184, 0.8301, 0.4184, 0.8301, 0.5176, 0.731, 0.5176, 0.731, 0.4184, 0.8301, 0.4184, 0.8301, 0.5176, 0.731, 0.5176, 0.731, 0.4184, 0.8301, 0.4184, 0.8301, 0.5176, 0.731, 0.5176, 0.731, 0.4184, 0.8301, 0.4184, 0.8301, 0.5176, 0.731, 0.5176, 0.731, 0.4184, 0.8301, 0.4184, 0.8301, 0.5176, 0.731, 0.5176, 0.731, 0.4184, 0.8301, 0.4184, 0.8301, 0.5176, 0.731, 0.5176, 0.731, 0.4184, 0.8301, 0.4184, 0.8301, 0.5176, 0.731, 0.5176, 0.731, 0.4184, 0.8301, 0.4184, 0.8301, 0.5176, 0.731, 0.5176, 0.731, 0.4184, 0.8301, 0.4184, 0.8301, 0.5176, 0.731, 0.5176, 0.731, 0.4184, 0.8301, 0.4184, 0.8301, 0.5176, 0.731, 0.5176, 0.731, 0.4184, 0.8301, 0.4184, 0.8301, 0.5176, 0.731, 0.5176, 0.731, 0.4184, 0.8301, 0.4184, 0.8301, 0.5176, 0.731, 0.5176, 0.731, 0.4184, 0.8301, 0.4184, 0.8301, 0.5176, 0.731, 0.5176, 0.731, 0.4184, 0.8301, 0.4184, 0.8301, 0.5176, 0.731, 0.5176, 0.731, 0.4184, 0.8301, 0.4184, 0.8301, 0.5176, 0.731, 0.5176, 0.731, 0.4184, 0.8301, 0.4184, 0.8301, 0.5176, 0.731, 0.5176, 0.731, 0.4184, 0.8301, 0.4184, 0.8301, 0.5176, 0.731, 0.5176, 0.731, 0.4184, 0.8301, 0.4184, 0.8301, 0.5176, 0.731, 0.5176, 0.731, 0.4184, 0.8301, 0.4184, 0.8301, 0.5176, 0.731, 0.5176, 0.731, 0.4184, 0.8301, 0.4184, 0.8301, 0.5176, 0.731, 0.5176, 0.731, 0.4184, 0.8301, 0.4184, 0.8301, 0.5176, 0.731, 0.5176, 0.731, 0.4184, 0.8301, 0.4184, 0.8301, 0.5176, 0.731, 0.5176, 0.731, 0.4184, 0.8301, 0.4184, 0.8301, 0.5176, 0.731, 0.5176, 0.731, 0.4184, 0.8301, 0.4184, 0.8301, 0.5176, 0.731, 0.5176, 0.731, 0.4184, 0.8301, 0.4184, 0.8301, 0.5176, 0.731, 0.5176, 0.731, 0.4184, 0.8301, 0.4184, 0.8301, 0.5176, 0.731, 0.5176, 0.8048, 0.09116, 0.8547, 0.09116, 0.8547, 0.1411, 0.8048, 0.1411, 0.8048, 0.09116, 0.8547, 0.09116, 0.8547, 0.1411, 0.8048, 0.1411, 0.8048, 0.09116, 0.8547, 0.09116, 0.8547, 0.1411, 0.8048, 0.1411, 0.8048, 0.09116, 0.8547, 0.09116, 0.8547, 0.1411, 0.8048, 0.1411, 0.8048, 0.09116, 0.8547, 0.09116, 0.8547, 0.1411, 0.8048, 0.1411, 0.8048, 0.09116, 0.8547, 0.09116, 0.8547, 0.1411, 0.8048, 0.1411, 0.8048, 0.09116, 0.8547, 0.09116, 0.8547, 0.1411, 0.8048, 0.1411, 0.8048, 0.09116, 0.8547, 0.09116, 0.8547, 0.1411, 0.8048, 0.1411, 0.8048, 0.09116, 0.8547, 0.09116, 0.8547, 0.1411, 0.8048, 0.1411, 0.8048, 0.09116, 0.8547, 0.09116, 0.8547, 0.1411, 0.8048, 0.1411, 0.8048, 0.09116, 0.8547, 0.09116, 0.8547, 0.1411, 0.8048, 0.1411, 0.8048, 0.09116, 0.8547, 0.09116, 0.8547, 0.1411, 0.8048, 0.1411, 0.8048, 0.09116, 0.8547, 0.09116, 0.8547, 0.1411, 0.8048, 0.1411, 0.8048, 0.09116, 0.8547, 0.09116, 0.8547, 0.1411, 0.8048, 0.1411, 0.8048, 0.09116, 0.8547, 0.09116, 0.8547, 0.1411, 0.8048, 0.1411, 0.8048, 0.09116, 0.8547, 0.09116, 0.8547, 0.1411, 0.8048, 0.1411, 0.0669, 0.948, 0.1045, 0.9207, 0.09013, 0.8766, 0.04368, 0.8766, 0.02933, 0.9207])
me_circle_003.materials.append(mat_body1)
me_circle_003.use_mirror_x = True
me_circle_003.update()
me_circle_004 = bpy.data.meshes.new('Circle.004')
me_circle_004.from_pydata([(0.0, 0.2243, 0.0), (-0.1586, 0.1586, 0.0), (-0.2243, -9.804e-09, 0.0), (-0.1586, -0.1586, 0.0), (1.961e-08, -0.2243, 0.0), (0.1586, -0.1586, 0.0), (0.2243, 2.675e-09, 0.0), (0.1586, 0.1586, 0.0), (0.0, 0.1805, 11.32), (-0.1276, 0.1276, 11.32), (-0.1805, -9.097e-09, 11.32), (-0.1276, -0.1276, 11.32), (1.961e-08, -0.1805, 11.32), (0.1276, -0.1276, 11.32), (0.1805, 6.917e-09, 11.32), (0.1276, 0.1276, 11.32), (-0.1586, 0.1586, 11.22), (0.0, 0.2243, 11.22), (-0.2243, -9.804e-09, 11.22), (-0.1586, -0.1586, 11.22), (1.961e-08, -0.2243, 11.22), (0.1586, -0.1586, 11.22), (0.2243, 2.675e-09, 11.22), (0.1586, 0.1586, 11.22), (0.1586, 0.1586, 10.55), (0.1586, 0.1586, 10.65), (0.0, 0.2243, 10.65), (0.0, 0.2243, 10.55), (0.1586, -0.1586, 10.55), (0.1586, -0.1586, 10.65), (0.2243, 2.675e-09, 10.65), (0.2243, 2.675e-09, 10.55), (-0.1586, -0.1586, 10.55), (-0.1586, -0.1586, 10.65), (1.961e-08, -0.2243, 10.65), (1.961e-08, -0.2243, 10.55), (-0.1586, 0.1586, 10.55), (-0.1586, 0.1586, 10.65), (-0.2243, -9.804e-09, 10.65), (-0.2243, -9.804e-09, 10.55), (-0.0793, 0.1915, -0.0722), (-0.1915, 0.0793, -0.0722), (-0.1915, -0.0793, -0.0722), (-0.0793, -0.1915, -0.0722), (0.0793, -0.1915, -0.0722), (0.1915, -0.0793, -0.0722), (0.1915, 0.0793, -0.0722), (0.0793, 0.1915, -0.0722), (-1.192e-10, 0.203, -0.2226), (-0.1435, 0.1435, -0.2226), (-0.203, -9.261e-09, -0.2226), (-0.1435, -0.1435, -0.2226), (1.763e-08, -0.203, -0.2226), (0.1435, -0.1435, -0.2226), (0.203, 2.033e-09, -0.2226), (0.1435, 0.1435, -0.2226), (-0.07177, 0.1733, -0.2226), (-0.1733, 0.07177, -0.2226), (-0.1733, -0.07177, -0.2226), (-0.07177, -0.1733, -0.2226), (0.07177, -0.1733, -0.2226), (0.1733, -0.07177, -0.2226), (0.1733, 0.07177, -0.2226), (0.07177, 0.1733, -0.2226), (2.294e-10, 0.176, -0.4444), (-0.1245, 0.1245, -0.4444), (-0.176, -8.697e-09, -0.4444), (-0.1245, -0.1245, -0.4444), (1.562e-08, -0.176, -0.4444), (0.1245, -0.1245, -0.4444), (0.176, 1.097e-09, -0.4444), (0.1245, 0.1245, -0.4444), (-0.06224, 0.1503, -0.4444), (-0.1503, 0.06224, -0.4444), (-0.1503, -0.06224, -0.4444), (-0.06224, -0.1503, -0.4444), (0.06224, -0.1503, -0.4444), (0.1503, -0.06224, -0.4444), (0.1503, 0.06224, -0.4444), (0.06224, 0.1503, -0.4444), (7.684e-10, 0.1408, -0.6687), (-0.09959, 0.09959, -0.6687), (-0.1408, -7.626e-09, -0.6687), (-0.09959, -0.09959, -0.6687), (1.308e-08, -0.1408, -0.6687), (0.09959, -0.09959, -0.6687), (0.1408, 2.094e-10, -0.6687), (0.09959, 0.09959, -0.6687), (-0.04979, 0.1202, -0.6687), (-0.1202, 0.04979, -0.6687), (-0.1202, -0.04979, -0.6687), (-0.04979, -0.1202, -0.6687), (0.04979, -0.1202, -0.6687), (0.1202, -0.04979, -0.6687), (0.1202, 0.04979, -0.6687), (0.04979, 0.1202, -0.6687), (1.415e-09, 0.09859, -0.893), (-0.06971, 0.06971, -0.893), (-0.09859, -6.09e-09, -0.893), (-0.06971, -0.06971, -0.893), (1.003e-08, -0.09859, -0.893), (0.06971, -0.06971, -0.893), (0.09859, -6.055e-10, -0.893), (0.06971, 0.06971, -0.893), (-0.03486, 0.08415, -0.893), (-0.08415, 0.03486, -0.893), (-0.08415, -0.03486, -0.893), (-0.03486, -0.08415, -0.893), (0.03486, -0.08415, -0.893), (0.08415, -0.03486, -0.893), (0.08415, 0.03486, -0.893), (0.03486, 0.08415, -0.893), (1.183e-09, 0.05915, -1.117), (-0.04183, 0.04183, -1.117), (-0.05915, -4.657e-09, -1.117), (-0.04183, -0.04183, -1.117), (6.355e-09, -0.05915, -1.117), (0.04183, -0.04183, -1.117), (0.05915, -1.366e-09, -1.117), (0.04183, 0.04183, -1.117), (-0.02091, 0.05049, -1.117), (-0.05049, 0.02091, -1.117), (-0.05049, -0.02091, -1.117), (-0.02091, -0.05049, -1.117), (0.02091, -0.05049, -1.117), (0.05049, -0.02091, -1.117), (0.05049, 0.02091, -1.117), (0.02091, 0.05049, -1.117), (1.427e-09, 0.02965, -1.385), (-0.02097, 0.02097, -1.385), (-0.02965, -4.21e-09, -1.385), (-0.02097, -0.02097, -1.385), (4.019e-09, -0.02965, -1.385), (0.02097, -0.02097, -1.385), (0.02965, -2.56e-09, -1.385), (0.02097, 0.02097, -1.385), (-0.01048, 0.02531, -1.385), (-0.02531, 0.01048, -1.385), (-0.02531, -0.01048, -1.385), (-0.01048, -0.02531, -1.385), (0.01048, -0.02531, -1.385), (0.02531, -0.01048, -1.385), (0.02531, 0.01048, -1.385), (0.01048, 0.02531, -1.385)], [], [(26, 25, 23, 17), (30, 29, 21, 22), (34, 33, 19, 20), (38, 37, 16, 18), (25, 30, 22, 23), (29, 34, 20, 21), (33, 38, 18, 19), (37, 26, 17, 16), (10, 14, 13, 12, 11), (8, 9, 16, 17), (9, 10, 18, 16), (10, 11, 19, 18), (11, 12, 20, 19), (12, 13, 21, 20), (13, 14, 22, 21), (14, 15, 23, 22), (15, 8, 17, 23), (1, 40, 0, 27, 36), (36, 27, 26, 37), (3, 42, 2, 39, 32), (32, 39, 38, 33), (5, 44, 4, 35, 28), (28, 35, 34, 29), (7, 46, 6, 31, 24), (24, 31, 30, 25), (2, 41, 1, 36, 39), (39, 36, 37, 38), (4, 43, 3, 32, 35), (35, 32, 33, 34), (6, 45, 5, 28, 31), (31, 28, 29, 30), (0, 47, 7, 24, 27), (27, 24, 25, 26), (2, 42, 58, 50), (44, 5, 53, 60), (45, 6, 54, 61), (3, 43, 59, 51), (46, 7, 55, 62), (4, 44, 60, 52), (47, 0, 48, 63), (5, 45, 61, 53), (40, 1, 49, 56), (6, 46, 62, 54), (41, 2, 50, 57), (7, 47, 63, 55), (0, 40, 56, 48), (42, 3, 51, 58), (43, 4, 52, 59), (1, 41, 57, 49), (48, 56, 72, 64), (63, 48, 64, 79), (56, 49, 65, 72), (49, 57, 73, 65), (57, 50, 66, 73), (50, 58, 74, 66), (58, 51, 67, 74), (51, 59, 75, 67), (59, 52, 68, 75), (52, 60, 76, 68), (60, 53, 69, 76), (53, 61, 77, 69), (61, 54, 70, 77), (54, 62, 78, 70), (62, 55, 71, 78), (55, 63, 79, 71), (69, 77, 93, 85), (77, 70, 86, 93), (70, 78, 94, 86), (78, 71, 87, 94), (71, 79, 95, 87), (64, 72, 88, 80), (79, 64, 80, 95), (72, 65, 81, 88), (65, 73, 89, 81), (73, 66, 82, 89), (66, 74, 90, 82), (74, 67, 83, 90), (67, 75, 91, 83), (75, 68, 84, 91), (68, 76, 92, 84), (76, 69, 85, 92), (87, 95, 111, 103), (80, 88, 104, 96), (95, 80, 96, 111), (88, 81, 97, 104), (81, 89, 105, 97), (89, 82, 98, 105), (82, 90, 106, 98), (90, 83, 99, 106), (83, 91, 107, 99), (91, 84, 100, 107), (84, 92, 108, 100), (92, 85, 101, 108), (85, 93, 109, 101), (93, 86, 102, 109), (86, 94, 110, 102), (94, 87, 103, 110), (108, 101, 117, 124), (101, 109, 125, 117), (109, 102, 118, 125), (102, 110, 126, 118), (110, 103, 119, 126), (103, 111, 127, 119), (96, 104, 120, 112), (111, 96, 112, 127), (104, 97, 113, 120), (97, 105, 121, 113), (105, 98, 114, 121), (98, 106, 122, 114), (106, 99, 115, 122), (99, 107, 123, 115), (107, 100, 116, 123), (100, 108, 124, 116), (114, 122, 138, 130), (122, 115, 131, 138), (115, 123, 139, 131), (123, 116, 132, 139), (116, 124, 140, 132), (124, 117, 133, 140), (117, 125, 141, 133), (125, 118, 134, 141), (118, 126, 142, 134), (126, 119, 135, 142), (119, 127, 143, 135), (112, 120, 136, 128), (127, 112, 128, 143), (120, 113, 129, 136), (113, 121, 137, 129), (121, 114, 130, 137), (9, 8, 15, 14, 10)])
_uv = me_circle_004.uv_layers.new(name='UVMap')
_uv.uv.foreach_set('vector', [0.02647, 0.622, 0.1861, 0.622, 0.1861, 0.7816, 0.02647, 0.7816, 0.02647, 0.622, 0.1861, 0.622, 0.1861, 0.7816, 0.02647, 0.7816, 0.02647, 0.622, 0.1861, 0.622, 0.1861, 0.7816, 0.02647, 0.7816, 0.02647, 0.622, 0.1861, 0.622, 0.1861, 0.7816, 0.02647, 0.7816, 0.02647, 0.622, 0.1861, 0.622, 0.1861, 0.7816, 0.02647, 0.7816, 0.02647, 0.622, 0.1861, 0.622, 0.1861, 0.7816, 0.02647, 0.7816, 0.02647, 0.622, 0.1861, 0.622, 0.1861, 0.7816, 0.02647, 0.7816, 0.02647, 0.622, 0.1861, 0.622, 0.1861, 0.7816, 0.02647, 0.7816, 0.0669, 0.948, 0.1045, 0.9207, 0.09013, 0.8766, 0.04368, 0.8766, 0.02933, 0.9207, 0.02647, 0.622, 0.1861, 0.622, 0.1861, 0.7816, 0.02647, 0.7816, 0.02647, 0.622, 0.1861, 0.622, 0.1861, 0.7816, 0.02647, 0.7816, 0.02647, 0.622, 0.1861, 0.622, 0.1861, 0.7816, 0.02647, 0.7816, 0.02647, 0.622, 0.1861, 0.622, 0.1861, 0.7816, 0.02647, 0.7816, 0.02647, 0.622, 0.1861, 0.622, 0.1861, 0.7816, 0.02647, 0.7816, 0.02647, 0.622, 0.1861, 0.622, 0.1861, 0.7816, 0.02647, 0.7816, 0.02647, 0.622, 0.1861, 0.622, 0.1861, 0.7816, 0.02647, 0.7816, 0.02647, 0.622, 0.1861, 0.622, 0.1861, 0.7816, 0.02647, 0.7816, 0.7658, 0.8947, 0.8353, 0.8442, 0.8087, 0.7625, 0.7228, 0.7625, 0.6963, 0.8442, 0.4444, 0.4444, 0.5556, 0.4444, 0.5556, 0.5556, 0.4444, 0.5556, 0.7658, 0.8947, 0.8353, 0.8442, 0.8087, 0.7625, 0.7228, 0.7625, 0.6963, 0.8442, 0.4444, 0.4444, 0.5556, 0.4444, 0.5556, 0.5556, 0.4444, 0.5556, 0.7658, 0.8947, 0.8353, 0.8442, 0.8087, 0.7625, 0.7228, 0.7625, 0.6963, 0.8442, 0.4444, 0.4444, 0.5556, 0.4444, 0.5556, 0.5556, 0.4444, 0.5556, 0.7658, 0.8947, 0.8353, 0.8442, 0.8087, 0.7625, 0.7228, 0.7625, 0.6963, 0.8442, 0.4444, 0.4444, 0.5556, 0.4444, 0.5556, 0.5556, 0.4444, 0.5556, 0.7658, 0.8947, 0.8353, 0.8442, 0.8087, 0.7625, 0.7228, 0.7625, 0.6963, 0.8442, 0.4444, 0.4444, 0.5556, 0.4444, 0.5556, 0.5556, 0.4444, 0.5556, 0.7658, 0.8947, 0.8353, 0.8442, 0.8087, 0.7625, 0.7228, 0.7625, 0.6963, 0.8442, 0.4444, 0.4444, 0.5556, 0.4444, 0.5556, 0.5556, 0.4444, 0.5556, 0.7658, 0.8947, 0.8353, 0.8442, 0.8087, 0.7625, 0.7228, 0.7625, 0.6963, 0.8442, 0.4444, 0.4444, 0.5556, 0.4444, 0.5556, 0.5556, 0.4444, 0.5556, 0.7658, 0.8947, 0.8353, 0.8442, 0.8087, 0.7625, 0.7228, 0.7625, 0.6963, 0.8442, 0.4444, 0.4444, 0.5556, 0.4444, 0.5556, 0.5556, 0.4444, 0.5556, 0.731, 0.4184, 0.8301, 0.4184, 0.8301, 0.5176, 0.731, 0.5176, 0.731, 0.4184, 0.8301, 0.4184, 0.8301, 0.5176, 0.731, 0.5176, 0.731, 0.4184, 0.8301, 0.4184, 0.8301, 0.5176, 0.731, 0.5176, 0.731, 0.4184, 0.8301, 0.4184, 0.8301, 0.5176, 0.731, 0.5176, 0.731, 0.4184, 0.8301, 0.4184, 0.8301, 0.5176, 0.731, 0.5176, 0.731, 0.4184, 0.8301, 0.4184, 0.8301, 0.5176, 0.731, 0.5176, 0.731, 0.4184, 0.8301, 0.4184, 0.8301, 0.5176, 0.731, 0.5176, 0.731, 0.4184, 0.8301, 0.4184, 0.8301, 0.5176, 0.731, 0.5176, 0.731, 0.4184, 0.8301, 0.4184, 0.8301, 0.5176, 0.731, 0.5176, 0.731, 0.4184, 0.8301, 0.4184, 0.8301, 0.5176, 0.731, 0.5176, 0.731, 0.4184, 0.8301, 0.4184, 0.8301, 0.5176, 0.731, 0.5176, 0.731, 0.4184, 0.8301, 0.4184, 0.8301, 0.5176, 0.731, 0.5176, 0.731, 0.4184, 0.8301, 0.4184, 0.8301, 0.5176, 0.731, 0.5176, 0.731, 0.4184, 0.8301, 0.4184, 0.8301, 0.5176, 0.731, 0.5176, 0.731, 0.4184, 0.8301, 0.4184, 0.8301, 0.5176, 0.731, 0.5176, 0.731, 0.4184, 0.8301, 0.4184, 0.8301, 0.5176, 0.731, 0.5176, 0.731, 0.4184, 0.8301, 0.4184, 0.8301, 0.5176, 0.731, 0.5176, 0.731, 0.4184, 0.8301, 0.4184, 0.8301, 0.5176, 0.731, 0.5176, 0.731, 0.4184, 0.8301, 0.4184, 0.8301, 0.5176, 0.731, 0.5176, 0.731, 0.4184, 0.8301, 0.4184, 0.8301, 0.5176, 0.731, 0.5176, 0.731, 0.4184, 0.8301, 0.4184, 0.8301, 0.5176, 0.731, 0.5176, 0.731, 0.4184, 0.8301, 0.4184, 0.8301, 0.5176, 0.731, 0.5176, 0.731, 0.4184, 0.8301, 0.4184, 0.8301, 0.5176, 0.731, 0.5176, 0.731, 0.4184, 0.8301, 0.4184, 0.8301, 0.5176, 0.731, 0.5176, 0.731, 0.4184, 0.8301, 0.4184, 0.8301, 0.5176, 0.731, 0.5176, 0.731, 0.4184, 0.8301, 0.4184, 0.8301, 0.5176, 0.731, 0.5176, 0.731, 0.4184, 0.8301, 0.4184, 0.8301, 0.5176, 0.731, 0.5176, 0.731, 0.4184, 0.8301, 0.4184, 0.8301, 0.5176, 0.731, 0.5176, 0.731, 0.4184, 0.8301, 0.4184, 0.8301, 0.5176, 0.731, 0.5176, 0.731, 0.4184, 0.8301, 0.4184, 0.8301, 0.5176, 0.731, 0.5176, 0.731, 0.4184, 0.8301, 0.4184, 0.8301, 0.5176, 0.731, 0.5176, 0.731, 0.4184, 0.8301, 0.4184, 0.8301, 0.5176, 0.731, 0.5176, 0.731, 0.4184, 0.8301, 0.4184, 0.8301, 0.5176, 0.731, 0.5176, 0.731, 0.4184, 0.8301, 0.4184, 0.8301, 0.5176, 0.731, 0.5176, 0.731, 0.4184, 0.8301, 0.4184, 0.8301, 0.5176, 0.731, 0.5176, 0.731, 0.4184, 0.8301, 0.4184, 0.8301, 0.5176, 0.731, 0.5176, 0.731, 0.4184, 0.8301, 0.4184, 0.8301, 0.5176, 0.731, 0.5176, 0.731, 0.4184, 0.8301, 0.4184, 0.8301, 0.5176, 0.731, 0.5176, 0.731, 0.4184, 0.8301, 0.4184, 0.8301, 0.5176, 0.731, 0.5176, 0.731, 0.4184, 0.8301, 0.4184, 0.8301, 0.5176, 0.731, 0.5176, 0.731, 0.4184, 0.8301, 0.4184, 0.8301, 0.5176, 0.731, 0.5176, 0.731, 0.4184, 0.8301, 0.4184, 0.8301, 0.5176, 0.731, 0.5176, 0.731, 0.4184, 0.8301, 0.4184, 0.8301, 0.5176, 0.731, 0.5176, 0.731, 0.4184, 0.8301, 0.4184, 0.8301, 0.5176, 0.731, 0.5176, 0.731, 0.4184, 0.8301, 0.4184, 0.8301, 0.5176, 0.731, 0.5176, 0.731, 0.4184, 0.8301, 0.4184, 0.8301, 0.5176, 0.731, 0.5176, 0.731, 0.4184, 0.8301, 0.4184, 0.8301, 0.5176, 0.731, 0.5176, 0.731, 0.4184, 0.8301, 0.4184, 0.8301, 0.5176, 0.731, 0.5176, 0.731, 0.4184, 0.8301, 0.4184, 0.8301, 0.5176, 0.731, 0.5176, 0.731, 0.4184, 0.8301, 0.4184, 0.8301, 0.5176, 0.731, 0.5176, 0.731, 0.4184, 0.8301, 0.4184, 0.8301, 0.5176, 0.731, 0.5176, 0.731, 0.4184, 0.8301, 0.4184, 0.8301, 0.5176, 0.731, 0.5176, 0.731, 0.4184, 0.8301, 0.4184, 0.8301, 0.5176, 0.731, 0.5176, 0.731, 0.4184, 0.8301, 0.4184, 0.8301, 0.5176, 0.731, 0.5176, 0.731, 0.4184, 0.8301, 0.4184, 0.8301, 0.5176, 0.731, 0.5176, 0.731, 0.4184, 0.8301, 0.4184, 0.8301, 0.5176, 0.731, 0.5176, 0.731, 0.4184, 0.8301, 0.4184, 0.8301, 0.5176, 0.731, 0.5176, 0.731, 0.4184, 0.8301, 0.4184, 0.8301, 0.5176, 0.731, 0.5176, 0.731, 0.4184, 0.8301, 0.4184, 0.8301, 0.5176, 0.731, 0.5176, 0.731, 0.4184, 0.8301, 0.4184, 0.8301, 0.5176, 0.731, 0.5176, 0.731, 0.4184, 0.8301, 0.4184, 0.8301, 0.5176, 0.731, 0.5176, 0.731, 0.4184, 0.8301, 0.4184, 0.8301, 0.5176, 0.731, 0.5176, 0.731, 0.4184, 0.8301, 0.4184, 0.8301, 0.5176, 0.731, 0.5176, 0.731, 0.4184, 0.8301, 0.4184, 0.8301, 0.5176, 0.731, 0.5176, 0.731, 0.4184, 0.8301, 0.4184, 0.8301, 0.5176, 0.731, 0.5176, 0.731, 0.4184, 0.8301, 0.4184, 0.8301, 0.5176, 0.731, 0.5176, 0.731, 0.4184, 0.8301, 0.4184, 0.8301, 0.5176, 0.731, 0.5176, 0.731, 0.4184, 0.8301, 0.4184, 0.8301, 0.5176, 0.731, 0.5176, 0.731, 0.4184, 0.8301, 0.4184, 0.8301, 0.5176, 0.731, 0.5176, 0.731, 0.4184, 0.8301, 0.4184, 0.8301, 0.5176, 0.731, 0.5176, 0.731, 0.4184, 0.8301, 0.4184, 0.8301, 0.5176, 0.731, 0.5176, 0.731, 0.4184, 0.8301, 0.4184, 0.8301, 0.5176, 0.731, 0.5176, 0.731, 0.4184, 0.8301, 0.4184, 0.8301, 0.5176, 0.731, 0.5176, 0.731, 0.4184, 0.8301, 0.4184, 0.8301, 0.5176, 0.731, 0.5176, 0.731, 0.4184, 0.8301, 0.4184, 0.8301, 0.5176, 0.731, 0.5176, 0.731, 0.4184, 0.8301, 0.4184, 0.8301, 0.5176, 0.731, 0.5176, 0.731, 0.4184, 0.8301, 0.4184, 0.8301, 0.5176, 0.731, 0.5176, 0.731, 0.4184, 0.8301, 0.4184, 0.8301, 0.5176, 0.731, 0.5176, 0.731, 0.4184, 0.8301, 0.4184, 0.8301, 0.5176, 0.731, 0.5176, 0.731, 0.4184, 0.8301, 0.4184, 0.8301, 0.5176, 0.731, 0.5176, 0.8048, 0.09116, 0.8547, 0.09116, 0.8547, 0.1411, 0.8048, 0.1411, 0.8048, 0.09116, 0.8547, 0.09116, 0.8547, 0.1411, 0.8048, 0.1411, 0.8048, 0.09116, 0.8547, 0.09116, 0.8547, 0.1411, 0.8048, 0.1411, 0.8048, 0.09116, 0.8547, 0.09116, 0.8547, 0.1411, 0.8048, 0.1411, 0.8048, 0.09116, 0.8547, 0.09116, 0.8547, 0.1411, 0.8048, 0.1411, 0.8048, 0.09116, 0.8547, 0.09116, 0.8547, 0.1411, 0.8048, 0.1411, 0.8048, 0.09116, 0.8547, 0.09116, 0.8547, 0.1411, 0.8048, 0.1411, 0.8048, 0.09116, 0.8547, 0.09116, 0.8547, 0.1411, 0.8048, 0.1411, 0.8048, 0.09116, 0.8547, 0.09116, 0.8547, 0.1411, 0.8048, 0.1411, 0.8048, 0.09116, 0.8547, 0.09116, 0.8547, 0.1411, 0.8048, 0.1411, 0.8048, 0.09116, 0.8547, 0.09116, 0.8547, 0.1411, 0.8048, 0.1411, 0.8048, 0.09116, 0.8547, 0.09116, 0.8547, 0.1411, 0.8048, 0.1411, 0.8048, 0.09116, 0.8547, 0.09116, 0.8547, 0.1411, 0.8048, 0.1411, 0.8048, 0.09116, 0.8547, 0.09116, 0.8547, 0.1411, 0.8048, 0.1411, 0.8048, 0.09116, 0.8547, 0.09116, 0.8547, 0.1411, 0.8048, 0.1411, 0.8048, 0.09116, 0.8547, 0.09116, 0.8547, 0.1411, 0.8048, 0.1411, 0.0669, 0.948, 0.1045, 0.9207, 0.09013, 0.8766, 0.04368, 0.8766, 0.02933, 0.9207])
me_circle_004.materials.append(mat_body1)
me_circle_004.use_mirror_x = True
me_circle_004.update()

# ---- objects
ob_light = bpy.data.objects.new('Light', light_light)
ob_camera = bpy.data.objects.new('Camera', cam_camera)
ob_circle = bpy.data.objects.new('Circle', me_circle)
ob_circle_001 = bpy.data.objects.new('Circle.001', me_circle_001)
ob_circle_002 = bpy.data.objects.new('Circle.002', me_circle_002)
ob_circle_003 = bpy.data.objects.new('Circle.003', me_circle_003)
ob_circle_004 = bpy.data.objects.new('Circle.004', me_circle_004)

# ---- transforms, parenting, visibility, modifiers, constraints
ob_light.location = (4.076, 1.005, 5.904)
ob_light.rotation_euler = (0.6503, 0.05522, 1.866)
ob_light.lock_rotations_4d = False
ob_light.empty_display_type = 'ARROWS'
ob_light.color = (0.0, 0.0, 0.0, 0.0)
ob_light.hide_render = True
ob_light.lineart.crease_threshold = 0.0
ob_camera.location = (17.46, 12.49, 11.38)
ob_camera.rotation_euler = (1.326, -1.179e-06, 2.192)
ob_camera.lock_rotations_4d = False
ob_camera.empty_display_type = 'ARROWS'
ob_camera.color = (0.0, 0.0, 0.0, 0.0)
ob_camera.display_type = 'WIRE'
ob_camera.lineart.crease_threshold = 0.0
ob_circle.location = (0.0, 0.0, 0.0)
ob_circle.lineart.crease_threshold = 0.0
ob_circle.use_mesh_mirror_x = True
ob_circle_001.location = (0.0, 0.0, 0.0)
ob_circle_001.lineart.crease_threshold = 0.0
_m = ob_circle_001.modifiers.new('Auto Smooth', 'NODES')
_m.node_group = ng_auto_smooth
_gi = [s.identifier for s in ng_auto_smooth.interface.items_tree if s.item_type == 'SOCKET' and s.in_out == 'INPUT']
_m[_gi[1]] = 0.5236  # Angle
ob_circle_002.location = (-0.2987, -0.1519, 11.44)
ob_circle_002.rotation_euler = (3.128, -0.02914, -0.01414)
ob_circle_002.scale = (0.9998, 1.0, 0.783)
ob_circle_002.lineart.crease_threshold = 0.0
ob_circle_002.use_mesh_mirror_x = True
ob_circle_003.location = (0.612, 0.2109, 11.15)
ob_circle_003.rotation_euler = (3.175, -0.02845, -0.0155)
ob_circle_003.scale = (0.6591, 0.6593, 0.7826)
ob_circle_003.lineart.crease_threshold = 0.0
ob_circle_003.use_mesh_mirror_x = True
ob_circle_004.location = (-1.98, -1.326, 9.581)
ob_circle_004.rotation_euler = (-2.847, -0.08457, -1.098)
ob_circle_004.scale = (0.6969, 0.6967, 0.892)
ob_circle_004.lineart.crease_threshold = 0.0
ob_circle_004.use_mesh_mirror_x = True

# ---- collection membership
col_collection.objects.link(ob_light)
col_collection.objects.link(ob_camera)
col_collection.objects.link(ob_circle)
col_collection.objects.link(ob_circle_001)
col_collection.objects.link(ob_circle_002)
col_collection.objects.link(ob_circle_003)
col_collection.objects.link(ob_circle_004)

# ---- scene / render settings (as saved in the file)
scene.camera = ob_camera
scene.frame_start = 1; scene.frame_end = 250; scene.frame_set(0)
scene.render.engine = 'CYCLES'
scene.render.resolution_x = 1024
scene.cycles.samples = 128
scene.cycles.sampling_pattern = 'TABULATED_SOBOL'
scene.cycles.use_adaptive_sampling = False
scene.cycles.use_light_tree = False
scene.view_settings.view_transform = 'Filmic'
bpy.context.view_layer.update()

# ---- added for rendering (the .blend has no usable light): sun
light_auto_sun = bpy.data.lights.new('AutoSun', 'SUN')
light_auto_sun.energy = 3.0
light_auto_sun.angle = 0.0523599
ob_auto_sun = bpy.data.objects.new('AutoSun', light_auto_sun)
scene.collection.objects.link(ob_auto_sun)
ob_auto_sun.rotation_euler = (0.872665, 0.174533, 0.523599)
bpy.context.view_layer.update()
